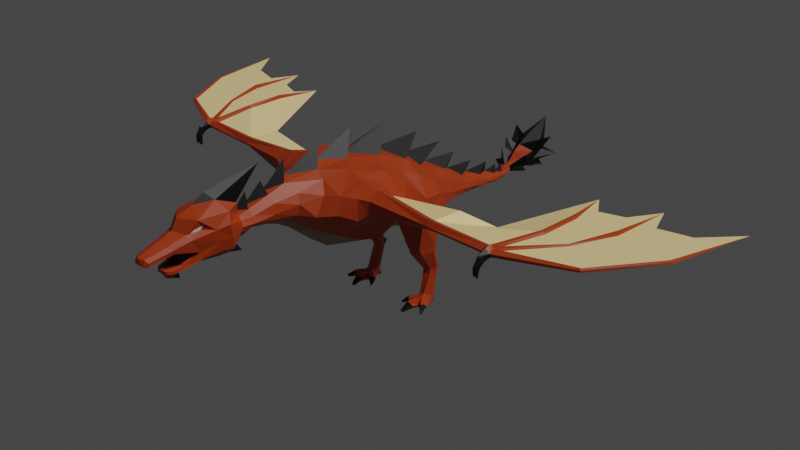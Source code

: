 # Source: Dragon-rigged-2.blend  (saved by Blender 2.80.75; exported with 4.5.12 LTS)
import bpy
from mathutils import Matrix  # noqa: F401  (used for matrix-valued properties, if any)

bpy.ops.wm.read_factory_settings(use_empty=True)
scene = bpy.context.scene
scene.name = 'Scene'

# ---- collections
col_collection = bpy.data.collections.new('Collection'); scene.collection.children.link(col_collection)

# ---- materials (node trees are filled in below, after node groups)
mat_body = bpy.data.materials.new('Body')
mat_body.use_transparent_shadow = False
mat_wing = bpy.data.materials.new('Wing')
mat_wing.use_transparent_shadow = False
mat_spike = bpy.data.materials.new('Spike')
mat_spike.use_transparent_shadow = False
mat_eye = bpy.data.materials.new('Eye')
mat_eye.use_transparent_shadow = False
mat_skin = bpy.data.materials.new('Skin')
mat_skin.use_transparent_shadow = False
mat_mouth = bpy.data.materials.new('Mouth')
mat_mouth.use_transparent_shadow = False

# ---- material node trees
mat_body.use_nodes = True; mat_body.node_tree.nodes.clear()
_N = mat_body.node_tree.nodes; _L = mat_body.node_tree.links
n0 = _N.new('ShaderNodeOutputMaterial'); n0.name = 'Material Output'; n0.location = (300, 300)
n1 = _N.new('ShaderNodeBsdfPrincipled'); n1.name = 'Principled BSDF'; n1.location = (10, 300)
n1.distribution = 'GGX'
n1.subsurface_method = 'BURLEY'
n1.inputs[0].default_value = (0.42, 0.04166, 0.002477, 1.0)
n1.inputs[3].default_value = 1.45
n1.inputs[27].default_value = (0.0, 0.0, 0.0, 1.0)
n1.inputs[28].default_value = 1.0
_L.new(n1.outputs[0], n0.inputs[0])
n0.is_active_output = True
mat_wing.use_nodes = True; mat_wing.node_tree.nodes.clear()
_N = mat_wing.node_tree.nodes; _L = mat_wing.node_tree.links
n0 = _N.new('ShaderNodeOutputMaterial'); n0.name = 'Material Output'; n0.location = (300, 300)
n1 = _N.new('ShaderNodeBsdfPrincipled'); n1.name = 'Principled BSDF'; n1.location = (10, 300)
n1.distribution = 'GGX'
n1.subsurface_method = 'BURLEY'
n1.inputs[0].default_value = (1.0, 0.7631, 0.3453, 1.0)
n1.inputs[3].default_value = 1.45
n1.inputs[27].default_value = (0.0, 0.0, 0.0, 1.0)
n1.inputs[28].default_value = 1.0
_L.new(n1.outputs[0], n0.inputs[0])
n0.is_active_output = True
mat_spike.use_nodes = True; mat_spike.node_tree.nodes.clear()
_N = mat_spike.node_tree.nodes; _L = mat_spike.node_tree.links
n0 = _N.new('ShaderNodeOutputMaterial'); n0.name = 'Material Output'; n0.location = (300, 300)
n1 = _N.new('ShaderNodeBsdfPrincipled'); n1.name = 'Principled BSDF'; n1.location = (10, 300)
n1.distribution = 'GGX'
n1.subsurface_method = 'BURLEY'
n1.inputs[0].default_value = (0.0, 0.0, 0.0, 1.0)
n1.inputs[3].default_value = 1.45
n1.inputs[27].default_value = (0.0, 0.0, 0.0, 1.0)
n1.inputs[28].default_value = 1.0
_L.new(n1.outputs[0], n0.inputs[0])
n0.is_active_output = True
mat_eye.use_nodes = True; mat_eye.node_tree.nodes.clear()
_N = mat_eye.node_tree.nodes; _L = mat_eye.node_tree.links
n0 = _N.new('ShaderNodeOutputMaterial'); n0.name = 'Material Output'; n0.location = (300, 300)
n1 = _N.new('ShaderNodeBsdfPrincipled'); n1.name = 'Principled BSDF'; n1.location = (10, 300)
n1.distribution = 'GGX'
n1.subsurface_method = 'BURLEY'
n1.inputs[3].default_value = 1.45
n1.inputs[27].default_value = (0.0, 0.0, 0.0, 1.0)
n1.inputs[28].default_value = 1.0
_L.new(n1.outputs[0], n0.inputs[0])
n0.is_active_output = True
mat_skin.use_nodes = True; mat_skin.node_tree.nodes.clear()
_N = mat_skin.node_tree.nodes; _L = mat_skin.node_tree.links
n0 = _N.new('ShaderNodeOutputMaterial'); n0.name = 'Material Output'; n0.location = (300, 300)
n1 = _N.new('ShaderNodeBsdfPrincipled'); n1.name = 'Principled BSDF'; n1.location = (10, 300)
n1.distribution = 'GGX'
n1.subsurface_method = 'BURLEY'
n1.inputs[0].default_value = (0.281, 0.1717, 0.1027, 1.0)
n1.inputs[3].default_value = 1.45
n1.inputs[27].default_value = (0.0, 0.0, 0.0, 1.0)
n1.inputs[28].default_value = 1.0
_L.new(n1.outputs[0], n0.inputs[0])
n0.is_active_output = True
mat_mouth.use_nodes = True; mat_mouth.node_tree.nodes.clear()
_N = mat_mouth.node_tree.nodes; _L = mat_mouth.node_tree.links
n0 = _N.new('ShaderNodeOutputMaterial'); n0.name = 'Material Output'; n0.location = (300, 300)
n1 = _N.new('ShaderNodeBsdfPrincipled'); n1.name = 'Principled BSDF'; n1.location = (10, 300)
n1.distribution = 'GGX'
n1.subsurface_method = 'BURLEY'
n1.inputs[0].default_value = (0.09463, 0.00737, 0.01815, 1.0)
n1.inputs[3].default_value = 1.45
n1.inputs[27].default_value = (0.0, 0.0, 0.0, 1.0)
n1.inputs[28].default_value = 1.0
_L.new(n1.outputs[0], n0.inputs[0])
n0.is_active_output = True

# ---- world
world_world = bpy.data.worlds.new('World'); scene.world = world_world
world_world.use_nodes = True; world_world.node_tree.nodes.clear()
_N = world_world.node_tree.nodes; _L = world_world.node_tree.links
n0 = _N.new('ShaderNodeOutputWorld'); n0.name = 'World Output'; n0.location = (300, 300)
n1 = _N.new('ShaderNodeBackground'); n1.name = 'Background'; n1.location = (10, 300)
n1.inputs[0].default_value = (0.05088, 0.05088, 0.05088, 1.0)
_L.new(n1.outputs[0], n0.inputs[0])
n0.is_active_output = True
world_world.color = (0.05088, 0.05088, 0.05088)
world_world.use_sun_shadow = False
world_world.sun_shadow_jitter_overblur = 0.0

# ---- cameras
cam_camera = bpy.data.cameras.new('Camera')
cam_camera.clip_end = 100.0
cam_camera.ortho_scale = 7.314

# ---- lights
light_light = bpy.data.lights.new('Light', 'SUN')
light_light.transmission_factor = 0.0
light_light.angle = 0.1993
light_light.energy = 2.0
light_light.shadow_soft_size = 0.1
light_light.shadow_cascade_max_distance = 1000.0

# ---- meshes
me_dragon = bpy.data.meshes.new('Dragon')
me_dragon.from_pydata([(0.0, -2.617, 6.129), (0.0, -4.053, 3.423), (0.0, -1.179, 5.923), (0.0, -2.555, 2.756), (0.0, 2.725, 4.651), (0.0, 1.114, 3.087), (0.0, -3.758, 6.223), (0.0, -4.964, 4.182), (0.0, -5.923, 5.78), (0.0, -6.019, 4.666), (0.0, 2.768, 2.922), (0.1744, 3.985, 3.395), (0.0, 3.861, 2.869), (0.437, -2.775, 6.124), (2.129, -3.822, 4.762), (0.6991, -1.561, 5.965), (2.125, -2.28, 5.164), (0.8014, 1.377, 3.214), (0.3722, -3.97, 6.058), (0.4816, -4.768, 4.351), (0.2519, -5.893, 5.725), (0.3114, -5.975, 4.786), (0.321, 2.865, 3.006), (0.1948, 3.956, 2.911), (0.0, -7.153, 5.557), (0.0, -7.349, 4.549), (0.4347, -7.218, 5.601), (0.3686, -7.328, 4.6), (0.0, -0.789, 3.038), (0.0, 1.977, 5.279), (0.0, 4.808, 2.788), (0.0, 4.956, 3.193), (0.1321, 4.894, 2.845), (0.1443, 4.912, 3.154), (0.0, 5.271, 2.869), (0.0, 5.35, 3.126), (0.0845, 5.279, 2.885), (0.1196, 5.294, 3.099), (0.0, 5.559, 2.94), (0.0, 5.826, 3.317), (0.09108, 5.603, 2.958), (0.1266, 5.724, 3.23), (0.0, 5.956, 2.984), (0.0, 6.149, 3.711), (0.1777, 5.983, 2.997), (0.2366, 6.424, 3.431), (0.0, 6.379, 3.001), (0.0, 6.415, 3.893), (0.2031, 6.42, 3.055), (0.3285, 6.828, 3.587), (0.0, -8.568, 6.137), (0.7377, -7.717, 5.92), (0.4791, -7.644, 4.42), (0.0, 0.1754, 5.344), (1.288, -1.399, 3.623), (0.0, 2.015, 3.037), (0.0, 2.372, 4.112), (0.5386, 2.163, 3.106), (0.0, 1.167, 4.739), (0.0, -9.299, 5.543), (0.4364, -8.946, 5.473), (0.0, -8.09, 6.426), (0.5456, -8.706, 4.812), (0.0, -10.52, 5.076), (0.423, -9.234, 4.478), (0.0, -9.204, 4.368), (0.4286, -8.665, 4.461), (0.0, -8.656, 4.347), (0.0, -9.096, 5.913), (0.4803, -8.823, 5.581), (0.2383, -6.609, 4.816), (0.0, -6.659, 4.681), (0.0, -6.016, 6.799), (0.0, -6.687, 5.517), (0.5796, -8.65, 4.588), (0.0, -8.763, 4.818), (0.0, -10.35, 4.797), (0.3349, -10.35, 4.847), (0.2044, -9.292, 4.277), (0.3261, -9.694, 5.251), (0.0, -9.801, 5.351), (0.442, -9.535, 5.019), (0.0, -9.508, 4.976), (0.0, 7.351, 2.706), (0.0, 6.839, 4.149), (0.2403, 7.104, 3.016), (0.4396, 7.118, 4.03), (1.051, -3.166, 6.028), (1.109, -1.917, 5.871), (0.7082, 1.81, 3.98), (0.7301, -4.059, 5.844), (0.5145, -5.843, 5.497), (0.4153, 2.972, 3.449), (0.2934, 3.999, 3.234), (0.6541, -7.244, 5.389), (1.334, 0.5607, 4.54), (0.2301, 4.93, 3.086), (0.2177, 5.294, 3.053), (0.2311, 5.642, 3.167), (0.8884, 7.238, 4.261), (0.9258, -7.811, 5.581), (1.286, -0.3597, 5.108), (0.5326, 2.459, 3.676), (0.8523, 1.14, 4.265), (0.5249, -8.626, 5.529), (0.2272, -10.34, 4.823), (0.3313, -10.36, 4.954), (0.5675, -8.532, 5.682), (0.4587, -9.602, 5.14), (0.0, 7.952, 4.674), (0.5049, 7.126, 3.663), (0.0, -9.199, 4.195), (0.4548, -9.236, 4.387), (0.791, -8.077, 5.072), (0.87, -7.708, 5.074), (0.5146, -8.046, 4.444), (0.0, -8.061, 4.276), (0.7242, -7.961, 4.696), (1.544, -4.052, 5.514), (1.096, -4.33, 5.48), (0.5878, -5.903, 5.153), (0.693, -7.285, 5.091), (1.504, -2.187, 5.852), (0.8971, 1.725, 3.611), (0.5093, 2.978, 3.279), (0.3316, 3.996, 3.098), (1.638, 0.4489, 4.24), (0.2624, 4.934, 2.99), (0.2431, 5.3, 2.985), (0.2615, 5.622, 3.08), (0.5462, 6.538, 3.296), (1.779, -0.3998, 4.341), (0.6483, 2.428, 3.392), (1.175, 1.095, 3.893), (0.0, 7.442, 3.588), (0.8761, 7.609, 3.448), (2.034, -3.731, 5.483), (1.186, -4.73, 4.871), (0.5184, -5.926, 4.954), (0.6054, -7.338, 4.81), (1.901, -2.668, 5.676), (0.9932, 1.513, 3.356), (0.4681, 2.92, 3.123), (0.3309, 3.981, 2.988), (0.2357, 4.915, 2.896), (0.1883, 5.287, 2.905), (0.2047, 5.609, 3.024), (0.3064, 5.991, 3.089), (0.38, 6.438, 3.162), (1.796, -0.8203, 3.984), (0.6228, 2.391, 3.214), (1.374, 0.7391, 3.41), (0.0, 7.351, 3.159), (0.4656, 7.032, 3.284), (0.7798, -7.66, 4.675), (0.3135, -7.131, 5.397), (0.3324, -7.099, 4.697), (0.0, -7.132, 4.562), (0.4338, -7.142, 5.294), (0.539, -7.129, 5.104), (0.4462, -7.169, 4.892), (0.0, -0.6181, 6.793), (0.6994, -0.3478, 5.46), (0.0, 0.7977, 5.97), (0.555, 0.4814, 4.918), (0.0, -7.004, 5.776), (0.2433, -7.147, 5.824), (0.2903, -7.897, 6.208), (0.2312, -6.672, 5.464), (0.4444, -6.617, 5.297), (0.5496, -6.574, 5.088), (0.4619, -6.597, 4.957), (0.5437, -7.274, 5.998), (0.26, 3.338, 2.964), (0.0, 3.214, 2.911), (0.3655, 3.443, 3.369), (0.4271, 3.443, 3.18), (0.3606, 3.43, 3.05), (0.0, 4.37, 2.827), (0.1873, 4.448, 2.874), (0.1773, 4.494, 3.235), (0.0, 4.441, 3.358), (0.2888, 4.499, 3.122), (0.328, 4.497, 3.027), (0.2896, 4.489, 2.937), (4.539, -3.295, 5.341), (4.543, -3.178, 5.198), (4.526, -2.878, 5.323), (4.504, -2.919, 5.415), (7.202, -3.17, 5.206), (6.908, -3.163, 5.212), (0.0, -3.382, 2.947), (1.694, -4.248, 4.941), (2.062, -3.1, 4.472), (1.217, -4.317, 4.439), (1.512, -3.182, 5.875), (1.841, -3.195, 5.811), (4.517, -3.057, 5.074), (4.472, -3.161, 5.508), (6.838, -2.93, 5.131), (7.224, -2.93, 5.11), (1.282, -3.953, 3.979), (1.56, -3.202, 3.662), (1.645, -2.431, 3.535), (1.816, -1.968, 5.514), (2.082, -1.725, 4.891), (4.766, -2.935, 5.415), (4.802, -2.878, 5.323), (4.762, -3.2, 5.203), (4.77, -3.298, 5.338), (4.804, -3.038, 5.083), (4.792, -3.154, 5.501), (0.2223, -10.42, 5.041), (0.2912, -9.275, 4.505), (0.3502, -9.513, 4.951), (0.4017, -8.725, 4.786), (0.0, -5.417, 4.452), (0.0, -5.049, 6.049), (0.2633, -5.265, 5.929), (0.3507, -9.568, 4.408), (0.0, -9.719, 4.441), (0.2195, -9.527, 4.177), (0.0, -9.166, 3.892), (0.3529, -9.549, 4.305), (0.1582, -9.701, 4.453), (0.3708, -5.232, 4.627), (0.6381, -4.994, 5.629), (0.7984, -5.086, 5.307), (0.7342, -5.152, 4.927), (0.4702, 1.148, 4.594), (0.3913, 1.838, 4.34), (0.3212, 2.488, 3.936), (1.178, -0.9652, 5.275), (1.532, -1.148, 5.209), (1.659, -1.221, 5.136), (2.34, -2.595, 5.251), (2.438, -3.575, 5.055), (2.412, -3.549, 5.459), (2.304, -3.146, 5.692), (2.332, -3.167, 4.902), (0.0, -2.253, 6.94), (0.0, -3.62, 6.789), (2.234, -2.805, 5.552), (0.0, -7.602, 4.272), (0.0, -6.84, 4.02), (0.0, -5.043, 6.622), (0.0, -5.993, 6.163), (0.4073, 7.396, 3.667), (0.0, -7.065, 5.476), (0.0, -6.592, 5.99), (0.4471, 6.065, 3.173), (0.4597, 6.065, 3.298), (0.6406, 6.541, 3.474), (0.9291, 6.485, 3.431), (0.7921, 5.937, 3.163), (0.8138, 6.55, 3.968), (0.6316, 6.108, 3.752), (0.6026, 7.155, 3.018), (6.898, -3.043, 5.448), (0.2406, 2.963, 3.703), (0.1656, 3.426, 3.564), (6.918, -2.905, 5.415), (6.845, -2.866, 5.323), (7.179, -3.05, 5.436), (6.909, -3.234, 5.341), (7.069, -2.868, 5.402), (7.207, -3.232, 5.345), (9.594, -2.027, 5.215), (9.568, -1.969, 5.323), (9.628, -2.095, 5.258), (9.576, -1.992, 5.351), (9.611, -2.043, 5.373), (9.624, -2.092, 5.327), (11.09, 0.2135, 5.253), (11.02, 0.2403, 5.323), (11.14, 0.2099, 5.284), (11.02, 0.225, 5.355), (11.07, 0.2152, 5.359), (11.11, 0.2116, 5.34), (11.74, 3.281, 5.323), (7.031, -2.875, 5.097), (7.191, -2.926, 5.379), (7.253, -2.889, 5.323), (7.102, -2.759, 5.323), (7.056, -3.142, 5.13), (7.048, -3.033, 5.528), (7.049, -3.234, 5.468), (8.363, -1.106, 5.209), (8.468, -1.116, 5.23), (8.448, -1.098, 5.364), (8.486, -1.129, 5.323), (8.349, -1.104, 5.323), (8.392, -1.087, 5.353), (8.933, 0.4764, 5.306), (9.021, 0.4791, 5.335), (9.002, 0.4835, 5.46), (9.043, 0.4599, 5.323), (8.923, 0.4844, 5.323), (8.951, 0.4889, 5.448), (9.07, 2.754, 5.323), (7.335, -1.038, 5.415), (7.252, -1.053, 5.323), (7.33, -1.044, 5.242), (7.422, -1.041, 5.394), (7.419, -1.038, 5.236), (7.482, -1.049, 5.323), (7.378, 0.4694, 5.457), (7.336, 0.4702, 5.323), (7.38, 0.4741, 5.32), (7.439, 0.4677, 5.442), (7.425, 0.4717, 5.312), (7.46, 0.466, 5.323), (7.075, 2.076, 5.323), (8.455, 1.634, 5.323), (7.598, 1.337, 5.323), (10.66, 1.979, 5.323), (9.527, 1.682, 5.323), (7.057, -3.332, 5.076), (7.068, -3.659, 4.772), (6.968, -3.661, 4.776), (6.951, -3.553, 4.816), (7.109, -3.557, 4.817), (7.033, -3.489, 4.545), (6.986, -3.504, 5.267), (7.172, -3.392, 5.123), (7.105, -3.509, 5.267), (6.93, -3.378, 5.116), (7.088, -3.664, 5.007), (6.982, -3.663, 5.01), (6.934, -3.535, 4.959), (7.142, -3.54, 4.961), (7.021, -3.47, 4.831), (7.041, -3.736, 4.751), (7.046, -3.548, 5.324), (7.034, -3.739, 5.024), (7.047, -3.462, 4.946), (5.59, -1.081, 4.872), (4.693, -1.827, 5.381), (0.0, 3.63, 4.031), (0.0, 3.364, 3.671), (0.0, 4.498, 3.734), (0.0, 5.048, 3.47), (0.0, 5.374, 3.398), (0.0, -1.565, 2.868), (1.035, -1.012, 3.281), (0.0, 0.05898, 3.09), (1.85, -0.6354, 3.536), (0.5243, 0.4313, 3.126), (0.3998, -9.08, 5.459), (0.5655, -8.711, 5.879), (0.5782, -8.991, 5.312), (0.7944, -8.226, 5.485), (0.1545, -10.46, 4.792), (0.2423, -10.46, 4.806), (0.0, -10.45, 4.79), (0.2314, -10.49, 4.84), (0.0, -10.52, 4.853), (0.1613, -10.51, 4.851), (0.2883, -9.718, 4.328), (0.2833, -9.708, 4.407), (0.0, -9.781, 4.283), (0.2096, -9.779, 4.273), (0.1993, -9.773, 4.407), (0.0, -9.817, 4.413), (0.0, -9.638, 4.057), (1.214, -0.7472, 2.397), (1.642, -0.5986, 2.388), (0.9177, 0.07896, 2.391), (1.521, 0.3807, 2.43), (1.259, -0.6523, 2.1), (1.632, -0.4803, 2.126), (1.077, 0.04484, 2.098), (1.527, 0.322, 2.115), (1.261, -0.03044, 1.311), (1.502, 0.0803, 1.329), (1.267, 0.4128, 1.427), (1.442, 0.4876, 1.43), (0.4077, -0.2033, 3.086), (1.78, 0.01695, 2.406), (0.7971, -0.4972, 2.382), (1.753, 0.002058, 2.138), (0.9585, -0.4128, 2.06), (1.605, 0.3191, 1.394), (1.128, 0.096, 1.334), (0.0, -0.365, 3.064), (1.77, 0.4116, 3.69), (1.258, -0.03009, 1.227), (1.492, 0.06669, 1.217), (1.37, 0.6416, 1.253), (1.594, 0.3175, 1.241), (1.135, 0.09151, 1.22), (1.258, -0.03228, 1.123), (1.498, 0.05605, 1.126), (1.3, 0.44, 1.108), (1.467, 0.4542, 1.109), (1.587, 0.2826, 1.089), (1.141, 0.09109, 1.109), (1.299, -0.2365, 0.4044), (1.479, -0.2295, 0.3988), (1.273, 0.159, 0.1728), (1.59, 0.1814, 0.2186), (1.644, 0.03355, 0.3284), (1.169, -0.06293, 0.3406), (1.261, -0.3222, 0.3254), (1.493, -0.3075, 0.3151), (1.231, -0.09577, -0.02239), (1.602, -0.008172, -0.02239), (1.693, -0.08728, 0.122), (1.067, -0.2129, 0.1271), (1.239, -0.4317, 0.2468), (1.506, -0.4439, 0.244), (1.264, -0.4559, -0.02436), (1.47, -0.4592, -0.02662), (1.542, -0.5079, 0.1018), (1.152, -0.5344, 0.09006), (1.329, 0.2736, 0.09258), (1.533, 0.2814, 0.1064), (1.31, 0.1335, -0.04237), (1.543, 0.1812, -0.05008), (1.405, 0.3628, -0.1286), (1.297, -0.8338, 0.2549), (1.439, -0.8523, 0.2705), (1.278, -0.8043, 0.03711), (1.423, -0.8124, 0.008861), (1.512, -0.7961, 0.151), (1.19, -0.7939, 0.176), (1.269, -1.169, 0.03769), (1.353, -1.172, 0.03455), (1.277, -1.12, -0.03293), (1.363, -1.12, -0.03253), (1.382, -1.147, 0.00464), (1.249, -1.149, 0.003882), (1.837, -0.4033, 0.1376), (1.744, -0.4229, 0.04777), (1.799, -0.5288, 0.2397), (1.714, -0.6422, 0.1086), (1.686, -0.5965, 0.02936), (1.746, -0.6108, 0.2291), (1.972, -0.7971, 0.04332), (1.925, -0.758, -0.01921), (1.969, -0.8236, 0.08019), (1.936, -0.863, 0.04043), (1.894, -0.8047, -0.02092), (1.95, -0.8522, 0.08319), (0.9152, -0.3882, 0.1231), (0.9656, -0.3339, 0.04169), (0.9689, -0.4441, 0.2319), (1.066, -0.5632, 0.1004), (1.078, -0.5314, 0.0569), (1.027, -0.5183, 0.228), (0.8047, -0.6518, 0.01406), (0.8204, -0.6529, -0.0117), (0.8191, -0.6642, 0.04819), (0.858, -0.6984, 0.01551), (0.8463, -0.6952, -0.01522), (0.8367, -0.6854, 0.05021), (1.257, 0.3751, 1.24), (1.531, 0.4798, 1.261)], [(2, 53)], [(235, 242, 188, 187), (151, 347, 17, 141), (87, 13, 18, 90), (226, 218, 20, 91), (150, 57, 22, 142), (177, 173, 23, 143), (14, 194, 201), (202, 203, 16, 193), (174, 12, 23, 173), (26, 155, 248, 24), (229, 58, 164), (216, 7, 19, 225), (345, 5, 17, 347), (15, 2, 161), (55, 10, 22, 57), (162, 163, 2), (179, 178, 30, 32), (160, 156, 70, 171), (26, 94, 158, 155), (229, 103, 89, 230), (32, 30, 34, 36), (184, 179, 32, 144), (144, 32, 36, 145), (40, 38, 42, 44), (145, 36, 40, 146), (36, 34, 38, 40), (39, 41, 45, 43), (146, 40, 44, 147), (47, 49, 86, 84), (43, 45, 49, 47), (147, 44, 48, 148), (44, 42, 46, 48), (121, 94, 100, 114), (16, 205, 204, 140), (203, 205, 16), (5, 55, 57, 17), (141, 17, 57, 150), (53, 164, 29), (349, 68, 59, 348), (107, 69, 60, 104), (74, 112, 78, 66), (66, 78, 111, 67), (167, 61, 50), (115, 66, 67, 116), (167, 166, 72), (165, 72, 166), (61, 167, 72), (82, 76, 105, 214), (50, 68, 349, 167), (215, 213, 64, 62), (77, 81, 214, 105), (348, 59, 80, 79), (350, 348, 79, 108), (109, 84, 86), (85, 153, 257), (48, 46, 83, 85), (110, 86, 99), (135, 247, 110), (62, 350, 108, 81), (113, 351, 350, 62), (81, 108, 106, 77), (51, 349, 351), (231, 102, 92, 259), (15, 88, 232), (154, 139, 121, 114), (251, 252, 255), (45, 41, 256), (37, 97, 98, 41), (33, 96, 97, 37), (180, 182, 96, 33), (259, 56, 231), (159, 158, 94, 121), (259, 92, 175, 260), (227, 226, 91, 120), (118, 87, 90, 119), (89, 102, 231, 230), (215, 75, 82, 214), (113, 62, 74, 117), (115, 117, 74, 66), (118, 119, 137, 192), (228, 227, 120, 138), (160, 159, 121, 139), (152, 134, 135, 153), (252, 130, 135, 110), (95, 126, 133, 103), (89, 123, 132, 102), (232, 233, 131, 101), (250, 251, 254), (97, 128, 129, 98), (96, 127, 128, 97), (182, 183, 127, 96), (101, 131, 126, 95), (175, 176, 125, 93), (102, 132, 124, 92), (103, 133, 123, 89), (152, 153, 85), (157, 71, 70, 156), (225, 228, 138, 21), (19, 194, 137), (130, 148, 153, 135), (346, 366, 378, 385), (123, 141, 150, 132), (122, 140, 204), (250, 147, 148, 130), (129, 146, 147, 250), (128, 145, 146, 129), (127, 144, 145, 128), (183, 184, 144, 127), (131, 149, 346, 126), (176, 177, 143, 125), (132, 150, 142, 124), (133, 151, 141, 123), (195, 196, 140, 122), (100, 51, 351), (52, 154, 117, 115), (27, 156, 160, 139), (171, 170, 159, 160), (170, 169, 158, 159), (169, 168, 155, 158), (156, 27, 25, 157), (73, 168, 20), (64, 112, 74, 62), (163, 162, 53), (161, 0, 15), (15, 162, 2), (162, 164, 53), (338, 56, 259), (51, 26, 172), (26, 24, 165, 166), (9, 21, 70, 71), (91, 20, 168, 169), (120, 91, 169, 170), (138, 120, 170, 171), (21, 138, 171, 70), (166, 167, 172), (26, 166, 172), (167, 51, 172), (52, 27, 139, 154), (124, 142, 177, 176), (154, 114, 113, 117), (51, 167, 349), (92, 124, 176, 175), (10, 174, 173, 22), (142, 22, 173, 177), (125, 143, 184, 183), (93, 125, 183, 182), (11, 93, 182, 180), (143, 23, 179, 184), (23, 12, 178, 179), (237, 236, 186, 185), (239, 235, 187, 197), (238, 237, 185, 198), (209, 264, 258, 211), (258, 261, 206, 211), (209, 208, 190, 264), (262, 207, 206, 261), (242, 238, 198, 188), (236, 239, 197, 186), (15, 0, 13), (118, 136, 196, 195), (201, 202, 193, 14), (88, 15, 13, 87), (14, 136, 192, 194), (1, 191, 202, 201), (7, 1, 201, 19), (191, 3, 203, 202), (233, 122, 204, 234), (203, 54, 205), (3, 343, 54, 203), (186, 197, 210, 208), (197, 187, 207, 210), (198, 185, 209, 211), (185, 186, 208, 209), (187, 188, 206, 207), (212, 79, 80, 63), (79, 212, 106, 108), (106, 77, 353, 355), (63, 212, 357, 356), (62, 215, 214, 81), (75, 65, 213, 215), (64, 213, 224, 219), (137, 119, 227, 228), (19, 137, 228, 225), (213, 65, 220, 224), (78, 112, 223, 221), (111, 78, 221, 222), (360, 364, 221, 361), (221, 223, 358, 361), (64, 219, 223, 112), (119, 90, 226, 227), (9, 216, 225, 21), (90, 18, 218, 226), (29, 164, 58), (229, 230, 58), (230, 4, 58), (4, 230, 56), (231, 56, 230), (187, 235, 16, 337), (205, 234, 204), (19, 201, 194), (118, 195, 87), (122, 88, 87, 195), (232, 162, 15), (88, 122, 233, 232), (131, 233, 234, 149), (149, 234, 205), (14, 193, 239, 236), (196, 136, 237, 238), (193, 16, 235, 239), (136, 14, 236, 237), (136, 118, 192), (140, 196, 238, 242), (16, 140, 242, 235), (13, 6, 18), (13, 0, 240), (240, 6, 13), (18, 217, 218), (241, 18, 6), (18, 217, 241), (25, 244, 243), (27, 244, 25), (244, 27, 52), (52, 243, 244), (20, 218, 8), (8, 218, 245), (218, 217, 245), (8, 245, 217), (20, 246, 73), (20, 8, 246), (110, 247, 109), (135, 134, 247), (109, 247, 134), (337, 16, 205), (188, 198, 211, 206), (168, 248, 155), (249, 248, 168), (168, 73, 249), (205, 54, 149), (252, 110, 99), (110, 109, 86), (49, 252, 99), (86, 49, 99), (130, 252, 253), (52, 115, 116, 243), (137, 194, 192), (251, 250, 253), (252, 251, 253), (250, 130, 253), (98, 129, 254), (251, 98, 254), (129, 250, 254), (252, 49, 255), (45, 251, 255), (49, 45, 255), (41, 98, 256), (251, 45, 256), (98, 251, 256), (153, 148, 257), (48, 85, 257), (148, 48, 257), (281, 265, 285, 263), (210, 207, 262, 199), (337, 205, 149), (200, 189, 284, 280), (283, 265, 292, 291), (280, 199, 302, 304), (282, 281, 270, 268), (286, 285, 258, 264), (189, 200, 267, 269), (269, 267, 273, 275), (271, 272, 278, 277), (200, 282, 268, 267), (266, 189, 269, 272), (263, 266, 272, 271), (281, 263, 271, 270), (274, 276, 279), (278, 275, 279), (272, 269, 275, 278), (268, 270, 276, 274), (270, 271, 277, 276), (267, 268, 274, 273), (276, 277, 279), (273, 274, 279), (277, 278, 279), (275, 273, 279), (208, 210, 199, 190), (265, 281, 289, 292), (284, 190, 199, 280), (266, 263, 285, 286), (285, 265, 261, 258), (261, 265, 303, 300), (288, 287, 293, 294), (292, 289, 295, 298), (281, 282, 290, 289), (282, 200, 288, 290), (200, 280, 287, 288), (280, 283, 291, 287), (313, 299, 297), (291, 292, 298, 297), (290, 288, 294, 296), (289, 290, 296, 295), (287, 291, 297, 293), (297, 298, 299), (294, 293, 299), (312, 314, 311), (296, 294, 299), (295, 296, 299), (293, 297, 299), (298, 295, 299), (304, 302, 308, 310), (301, 300, 306, 307), (265, 283, 305, 303), (199, 262, 301, 302), (283, 280, 304, 305), (262, 261, 300, 301), (309, 311, 312), (311, 310, 312), (302, 301, 307, 308), (305, 304, 310, 311), (303, 305, 311, 309), (300, 303, 309, 306), (306, 309, 312), (307, 306, 312), (310, 308, 312), (308, 307, 312), (313, 297, 311, 314), (315, 279, 274), (316, 296, 299), (315, 274, 296, 316), (296, 274, 268, 290), (282, 290, 268), (311, 297, 291, 305), (283, 305, 291), (330, 327, 318, 321), (319, 320, 322), (334, 328, 319, 332), (335, 330, 321, 331), (328, 329, 320, 319), (284, 189, 324, 317), (321, 318, 322), (322, 318, 332), (321, 322, 331), (264, 190, 326, 323), (286, 264, 323, 333), (189, 266, 325, 324), (323, 326, 329, 328), (317, 324, 330, 335), (333, 323, 328, 334), (324, 325, 327, 330), (329, 335, 331, 320), (190, 284, 317, 326), (326, 317, 335, 329), (325, 333, 334, 327), (266, 286, 333, 325), (327, 334, 332, 318), (322, 320, 331), (332, 319, 322), (301, 262, 207, 336), (336, 207, 187, 337), (301, 336, 307), (307, 336, 312), (162, 232, 101), (101, 95, 164, 162), (260, 339, 259), (259, 339, 338), (11, 339, 260), (229, 164, 95, 103), (339, 11, 340), (180, 11, 181), (181, 340, 11), (175, 93, 11, 260), (33, 181, 341), (33, 341, 31), (180, 33, 181), (31, 37, 33), (342, 37, 31), (37, 342, 35), (35, 39, 41, 37), (83, 152, 85), (343, 28, 344, 54), (149, 54, 344, 346), (347, 151, 368, 367), (369, 381, 383, 373), (60, 69, 349, 348), (104, 60, 348, 350), (69, 107, 351, 349), (107, 104, 350, 351), (352, 354, 356, 357), (352, 357, 355, 353), (105, 76, 354, 352), (212, 106, 355, 357), (77, 105, 352, 353), (358, 359, 362, 361), (361, 362, 363, 360), (224, 220, 363, 362), (219, 224, 362, 359), (223, 219, 359, 358), (222, 221, 364), (114, 100, 351, 113), (379, 367, 371, 381), (368, 378, 380, 372), (346, 344, 365, 366), (371, 372, 376, 375), (367, 368, 372, 371), (370, 380, 378, 366), (366, 365, 369, 370), (394, 457, 389, 395), (380, 370, 374, 382), (370, 369, 373, 374), (381, 371, 375, 383), (372, 380, 382, 376), (382, 374, 387, 389), (365, 379, 381, 369), (365, 344, 377, 379), (347, 367, 379, 377), (345, 347, 377, 384), (28, 384, 377, 344), (151, 385, 378, 368), (126, 346, 385), (151, 133, 385), (133, 126, 385), (389, 387, 392, 395), (388, 394, 393), (374, 373, 386, 387), (373, 383, 390, 386), (376, 382, 389, 457), (375, 376, 388), (391, 396, 402, 397), (392, 391, 397, 398), (393, 396, 390, 456), (387, 386, 391, 392), (386, 390, 396, 391), (375, 456, 390, 383), (400, 401, 407, 406), (401, 398, 404, 407), (396, 393, 399, 402), (393, 394, 400, 399), (395, 392, 398, 401), (394, 395, 401, 400), (403, 408, 444, 446), (405, 411, 448, 445), (398, 397, 403, 404), (397, 402, 408, 403), (402, 399, 405, 408), (406, 405, 417, 418), (412, 413, 424, 423), (413, 410, 421, 424), (405, 406, 412, 411), (413, 412, 436, 435), (410, 413, 435, 437), (404, 403, 409, 410), (417, 415, 419), (400, 406, 418, 416), (399, 400, 416, 415), (405, 399, 415, 417), (418, 417, 419), (416, 418, 419), (415, 416, 419), (423, 424, 430, 429), (424, 421, 427, 430), (410, 409, 420, 421), (409, 414, 425, 420), (414, 411, 422, 425), (411, 412, 423, 422), (430, 431, 428, 429), (427, 426, 431, 430), (421, 420, 426, 427), (420, 425, 431, 426), (425, 422, 428, 431), (422, 423, 429, 428), (435, 436, 442, 441), (436, 433, 439, 442), (412, 406, 433, 436), (407, 404, 434, 432), (406, 407, 432, 433), (404, 410, 437, 434), (438, 440, 443, 441), (439, 438, 441, 442), (433, 432, 438, 439), (434, 437, 443, 440), (437, 435, 441, 443), (432, 434, 440, 438), (449, 446, 452, 455), (444, 445, 451, 450), (408, 405, 445, 444), (409, 403, 446, 449), (414, 409, 449, 447), (411, 414, 447, 448), (450, 451, 454, 453), (452, 450, 453, 455), (448, 447, 453, 454), (446, 444, 450, 452), (445, 448, 454, 451), (447, 449, 455, 453), (457, 388, 376), (457, 394, 388), (456, 375, 388), (456, 388, 393), (26, 51, 100, 94)])
me_dragon.polygons.foreach_set('material_index', [0, 0, 0, 0, 0, 0, 0, 0, 4, 0, 0, 4, 4, 2, 4, 2, 4, 0, 0, 0, 4, 0, 0, 4, 0, 4, 0, 0, 2, 0, 0, 4, 0, 0, 0, 4, 0, 2, 0, 3, 0, 0, 2, 0, 2, 2, 2, 5, 0, 0, 0, 0, 0, 2, 2, 2, 2, 2, 0, 0, 0, 0, 0, 0, 0, 2, 2, 0, 0, 0, 0, 0, 0, 0, 0, 0, 5, 0, 0, 0, 0, 0, 2, 2, 0, 0, 0, 2, 0, 0, 0, 0, 0, 0, 0, 2, 4, 0, 0, 2, 0, 0, 0, 0, 0, 0, 0, 0, 0, 0, 0, 0, 0, 0, 0, 0, 0, 0, 0, 4, 0, 0, 2, 2, 0, 0, 2, 0, 0, 4, 0, 0, 0, 0, 0, 0, 0, 0, 0, 0, 0, 0, 4, 0, 0, 0, 0, 0, 4, 0, 0, 0, 0, 0, 0, 0, 0, 0, 0, 0, 0, 0, 0, 4, 4, 4, 0, 0, 4, 0, 0, 0, 0, 0, 0, 0, 0, 0, 0, 5, 0, 0, 0, 5, 0, 2, 0, 0, 0, 0, 4, 0, 2, 0, 2, 2, 0, 1, 0, 0, 0, 0, 0, 0, 0, 0, 0, 0, 0, 0, 0, 0, 0, 0, 2, 2, 0, 2, 2, 0, 2, 2, 2, 0, 2, 2, 0, 2, 2, 2, 2, 2, 1, 0, 0, 2, 2, 0, 2, 2, 2, 2, 2, 0, 0, 2, 2, 2, 2, 2, 0, 2, 2, 2, 2, 2, 2, 2, 2, 2, 0, 0, 1, 0, 0, 0, 0, 0, 0, 0, 0, 0, 0, 0, 0, 0, 0, 0, 0, 0, 0, 0, 0, 0, 0, 0, 0, 0, 0, 0, 0, 0, 0, 0, 0, 0, 0, 1, 0, 0, 0, 0, 0, 0, 1, 0, 0, 0, 0, 0, 0, 0, 0, 0, 0, 0, 0, 0, 0, 0, 0, 0, 0, 0, 0, 1, 1, 1, 1, 1, 1, 1, 1, 2, 2, 2, 2, 2, 2, 2, 2, 2, 2, 2, 2, 2, 2, 2, 2, 2, 2, 2, 2, 2, 2, 2, 2, 1, 1, 1, 1, 0, 0, 0, 2, 0, 0, 2, 0, 2, 0, 2, 2, 0, 0, 2, 2, 0, 2, 4, 0, 0, 0, 0, 0, 0, 0, 0, 0, 0, 0, 0, 0, 0, 0, 0, 0, 2, 0, 4, 0, 0, 0, 0, 0, 0, 0, 0, 0, 0, 0, 0, 0, 0, 4, 4, 4, 0, 0, 0, 0, 0, 2, 0, 0, 0, 2, 0, 0, 0, 0, 0, 0, 0, 0, 0, 0, 0, 0, 0, 0, 0, 0, 0, 0, 0, 0, 0, 0, 0, 0, 2, 0, 0, 0, 2, 2, 2, 2, 2, 0, 0, 0, 0, 2, 2, 2, 2, 2, 2, 2, 2, 0, 0, 0, 0, 2, 2, 2, 2, 2, 2, 2, 2, 0, 0, 0, 0, 2, 2, 2, 2, 2, 2, 2, 2, 2, 2, 0])
_uv = me_dragon.uv_layers.new(name='UVMap')
_uv.uv.foreach_set('vector', [1.0, 1.0, 0.7974, 1.0, 0.7974, 1.0, 1.0, 1.0, 0.7974, 1.0, 1.0, 1.0, 1.0, 1.0, 0.7974, 1.0, 0.2753, 0.0, 0.0, 0.0, 0.0, 0.0, 0.2753, 0.0, 0.2753, 0.0, 0.0, 0.0, 0.0, 0.0, 0.2753, 0.0, 0.7974, 1.0, 1.0, 1.0, 1.0, 1.0, 0.7974, 1.0, 0.7974, 1.0, 1.0, 1.0, 1.0, 1.0, 0.7974, 1.0, 1.0, 0.0, 1.0, 0.0, 1.0, 0.0, 1.0, 0.476, 1.0, 1.0, 1.0, 1.0, 1.0, 0.476, 1.0, 1.0, 1.0, 1.0, 1.0, 1.0, 1.0, 1.0, 0.0, 0.0, 0.0, 0.0, 0.0, 0.0, 0.0, 0.0, 0.0, 1.0, 0.0, 0.0, 0.0, 1.0, 1.0, 0.0, 1.0, 0.0, 1.0, 0.0, 1.0, 0.0, 1.0, 1.0, 1.0, 1.0, 1.0, 1.0, 1.0, 1.0, 0.0, 1.0, 0.0, 0.0, 0.0, 1.0, 1.0, 1.0, 1.0, 1.0, 1.0, 1.0, 1.0, 1.0, 0.0, 0.0, 0.0, 0.0, 0.0, 0.0, 1.0, 1.0, 1.0, 1.0, 1.0, 1.0, 1.0, 1.0, 0.7974, 0.0, 0.0, 0.0, 1.0, 0.0, 0.7974, 0.0, 0.0, 0.0, 0.2753, 0.0, 0.2753, 0.0, 0.0, 0.0, 0.0, 1.0, 0.2753, 1.0, 0.2753, 1.0, 0.0, 0.0, 1.0, 1.0, 1.0, 1.0, 1.0, 1.0, 1.0, 1.0, 0.7974, 1.0, 1.0, 1.0, 1.0, 1.0, 0.7974, 1.0, 0.7974, 1.0, 1.0, 1.0, 1.0, 1.0, 0.7974, 1.0, 1.0, 1.0, 1.0, 1.0, 1.0, 1.0, 1.0, 1.0, 0.7974, 1.0, 1.0, 1.0, 1.0, 1.0, 0.7974, 1.0, 1.0, 1.0, 1.0, 1.0, 1.0, 1.0, 1.0, 1.0, 0.0, 1.0, 0.0, 1.0, 0.0, 1.0, 0.0, 1.0, 0.7974, 1.0, 1.0, 1.0, 1.0, 1.0, 0.7974, 1.0, 0.0, 1.0, 0.0, 1.0, 0.0, 1.0, 0.0, 1.0, 0.0, 1.0, 0.0, 1.0, 0.0, 1.0, 0.0, 1.0, 0.7974, 1.0, 1.0, 1.0, 1.0, 1.0, 0.7974, 1.0, 1.0, 1.0, 1.0, 1.0, 1.0, 1.0, 1.0, 1.0, 0.4787, 0.0, 0.2753, 0.0, 0.2753, 0.0, 0.6376, 0.0, 0.0, 0.0, 0.0, 0.0, 0.0, 0.0, 0.0, 0.0, 1.0, 1.0, 1.0, 1.0, 1.0, 1.0, 1.0, 1.0, 1.0, 1.0, 1.0, 1.0, 1.0, 1.0, 0.7974, 1.0, 1.0, 1.0, 1.0, 1.0, 0.7974, 1.0, 0.0, 0.0, 0.0, 0.0, 0.0, 0.0, 0.0, 0.0, 0.0, 0.0, 0.0, 0.0, 0.0, 0.0, 0.2109, 0.0, 0.06181, 0.0, 0.08721, 0.0, 0.1867, 0.0, 0.0, 0.0, 1.0, 0.0, 1.0, 0.0, 1.0, 0.0, 1.0, 0.0, 1.0, 0.0, 1.0, 0.0, 1.0, 0.0, 0.0, 0.0, 0.0, 0.0, 0.0, 0.0, 1.0, 0.0, 1.0, 0.0, 1.0, 0.0, 0.0, 0.0, 0.0, 0.0, 0.0, 0.0, 0.0, 0.0, 0.0, 0.0, 0.0, 0.0, 0.0, 0.0, 0.0, 0.0, 0.0, 0.0, 0.0, 0.0, 0.0, 0.0, 0.0, 0.0, 0.0, 0.0, 0.0, 0.0, 0.0, 0.0, 0.0, 0.0, 0.0, 0.0, 0.0, 0.0, 0.0, 0.0, 0.0, 0.0, 0.0, 0.0, 0.0, 0.0, 1.0, 0.0, 1.0, 0.0, 0.0, 0.0, 0.0, 0.0, 0.0, 0.0, 0.0, 0.0, 0.0, 0.0, 0.0, 0.0, 0.2753, 0.0, 0.0, 0.0, 0.0, 0.0, 0.2753, 0.0, 0.0, 0.0, 0.0, 1.0, 0.0, 1.0, 1.0, 1.0, 0.7974, 1.0, 1.0, 1.0, 1.0, 1.0, 1.0, 1.0, 1.0, 1.0, 1.0, 1.0, 0.2753, 1.0, 0.0, 1.0, 0.2753, 1.0, 0.4787, 1.0, 0.0, 0.0, 0.2753, 1.0, 1.0, 0.0, 0.2753, 0.0, 0.2753, 0.0, 1.0, 0.0, 0.0, 0.0, 0.2753, 0.0, 0.2753, 0.0, 0.0, 0.0, 1.0, 0.0, 0.2753, 0.0, 0.2753, 0.0, 1.0, 0.0, 0.0, 0.0, 0.0, 0.0, 0.0, 0.0, 0.0, 0.0, 0.2753, 1.0, 0.2753, 1.0, 0.0, 0.0, 0.0, 1.0, 0.2753, 1.0, 0.2753, 1.0, 0.8188, 0.0, 0.7974, 0.0, 0.4787, 0.0, 0.6376, 0.0, 0.2753, 1.0, 0.2753, 1.0, 0.2753, 1.0, 0.0, 1.0, 0.0, 1.0, 0.0, 1.0, 0.0, 1.0, 0.2753, 1.0, 0.2753, 1.0, 0.0, 1.0, 0.0, 1.0, 0.2753, 1.0, 0.2753, 1.0, 0.0, 1.0, 0.0, 1.0, 0.2753, 1.0, 0.2753, 1.0, 0.0, 1.0, 0.0, 0.0, 0.0, 0.0, 0.0, 0.0, 0.4787, 0.0, 0.2753, 0.0, 0.2753, 0.0, 0.4787, 0.0, 0.0, 0.0, 0.2753, 1.0, 0.2753, 1.0, 0.0, 0.0, 0.4787, 0.0, 0.2753, 0.0, 0.2753, 0.0, 0.4787, 0.0, 0.4787, 0.0, 0.2753, 0.0, 0.2753, 0.0, 0.4787, 0.0, 0.2753, 1.0, 0.2753, 1.0, 0.0, 0.0, 0.0, 0.0, 0.0, 0.0, 0.0, 0.0, 0.0, 0.0, 0.0, 0.0, 0.0, 0.0, 0.0, 0.0, 0.0, 0.0, 0.0, 0.0, 1.0, 0.0, 0.0, 0.0, 0.0, 0.0, 1.0, 0.0, 0.4787, 0.0, 0.4787, 0.0, 0.7974, 0.0, 0.7974, 0.0, 0.7974, 0.0, 0.4787, 0.0, 0.4787, 0.0, 0.7974, 0.0, 0.7974, 0.0, 0.4787, 0.0, 0.4787, 0.0, 0.7974, 0.0, 0.7974, 1.0, 0.4787, 1.0, 0.4787, 1.0, 0.7974, 1.0, 0.2753, 1.0, 0.4787, 1.0, 0.4787, 1.0, 0.2753, 1.0, 0.2753, 1.0, 0.4787, 1.0, 0.4787, 1.0, 0.2753, 1.0, 0.2753, 1.0, 0.4787, 1.0, 0.4787, 1.0, 0.2753, 1.0, 0.2753, 1.0, 0.4787, 1.0, 0.4787, 1.0, 0.2753, 1.0, 0.4787, 1.0, 0.2753, 1.0, 0.4787, 1.0, 0.2753, 1.0, 0.4787, 1.0, 0.4787, 1.0, 0.2753, 1.0, 0.2753, 1.0, 0.4787, 1.0, 0.4787, 1.0, 0.2753, 1.0, 0.2753, 1.0, 0.4787, 1.0, 0.4787, 1.0, 0.2753, 1.0, 0.2753, 1.0, 0.4787, 1.0, 0.4787, 1.0, 0.2753, 1.0, 0.2753, 1.0, 0.4787, 1.0, 0.4787, 1.0, 0.2753, 1.0, 0.2753, 1.0, 0.4787, 1.0, 0.4787, 1.0, 0.2753, 1.0, 0.2753, 1.0, 0.4787, 1.0, 0.4787, 1.0, 0.2753, 1.0, 0.7974, 1.0, 0.7974, 1.0, 1.0, 1.0, 0.0, 0.0, 1.0, 0.0, 1.0, 0.0, 0.0, 0.0, 1.0, 0.0, 0.7974, 0.0, 0.7974, 0.0, 1.0, 0.0, 1.0, 0.0, 1.0, 0.0, 0.7974, 0.0, 0.4787, 1.0, 0.7974, 1.0, 0.7974, 1.0, 0.4787, 1.0, 0.7974, 1.0, 0.7974, 1.0, 0.0, 0.0, 0.0, 0.0, 0.4787, 1.0, 0.7974, 1.0, 0.7974, 1.0, 0.4787, 1.0, 0.4787, 1.0, 0.7974, 1.0, 0.7974, 1.0, 0.4787, 1.0, 0.7974, 1.0, 0.7974, 1.0, 0.4787, 1.0, 0.4787, 1.0, 0.7974, 1.0, 0.7974, 1.0, 0.4787, 1.0, 0.4787, 1.0, 0.7974, 1.0, 0.7974, 1.0, 0.4787, 1.0, 0.4787, 1.0, 0.7974, 1.0, 0.7974, 1.0, 0.4787, 1.0, 0.4787, 1.0, 0.7974, 1.0, 0.7974, 1.0, 0.4787, 1.0, 0.4787, 1.0, 0.7974, 1.0, 0.7974, 1.0, 0.4787, 1.0, 0.4787, 1.0, 0.7974, 1.0, 0.7974, 1.0, 0.4787, 1.0, 0.4787, 1.0, 0.7974, 1.0, 0.7974, 1.0, 0.4787, 1.0, 0.4787, 1.0, 0.7974, 1.0, 0.7974, 1.0, 0.4787, 1.0, 0.4787, 0.476, 0.7974, 0.476, 0.7974, 1.0, 0.4787, 1.0, 0.2753, 0.0, 0.0, 0.0, 0.0, 0.0, 1.0, 0.0, 0.8188, 0.0, 0.0, 0.0, 1.0, 0.0, 0.0, 0.0, 0.0, 0.0, 0.7974, 0.0, 0.7974, 0.0, 0.7974, 0.0, 0.4787, 0.0, 0.4787, 0.0, 0.7974, 0.0, 0.4787, 0.0, 0.2753, 0.0, 0.2753, 0.0, 0.4787, 0.0, 0.2753, 0.0, 0.0, 0.0, 0.0, 0.0, 0.2753, 0.0, 0.0, 0.0, 0.0, 0.0, 0.0, 0.0, 0.0, 0.0, 0.0, 0.0, 0.0, 0.0, 0.0, 0.0, 0.0, 0.0, 1.0, 0.0, 0.0, 0.0, 0.0, 0.0, 0.0, 0.0, 0.0, 0.0, 0.0, 0.0, 0.0, 1.0, 0.0, 0.0, 0.0, 1.0, 0.0, 1.0, 0.0, 0.0, 0.0, 0.0, 0.0, 0.0, 0.0, 0.0, 0.0, 0.0, 0.0, 0.0, 0.0, 0.0, 0.0, 0.0, 0.0, 0.0, 0.0, 0.0, 0.0, 0.0, 0.0, 0.0, 0.0, 0.0, 0.0, 0.0, 0.0, 0.0, 1.0, 0.0, 1.0, 0.0, 1.0, 0.0, 1.0, 0.0, 0.2753, 0.0, 0.0, 0.0, 0.0, 0.0, 0.2753, 0.0, 0.4787, 0.0, 0.2753, 0.0, 0.2753, 0.0, 0.4787, 0.0, 0.7974, 0.0, 0.4787, 0.0, 0.4787, 0.0, 0.7974, 0.0, 1.0, 0.0, 0.7974, 0.0, 0.7974, 0.0, 1.0, 0.0, 0.0, 0.0, 0.0, 0.0, 0.0, 0.0, 0.0, 0.0, 0.0, 0.0, 0.0, 0.0, 0.0, 0.0, 0.0, 0.0, 0.0, 0.0, 1.0, 0.0, 1.0, 0.0, 0.7974, 0.0, 0.8188, 0.0, 0.4787, 1.0, 0.7974, 1.0, 0.7974, 1.0, 0.4787, 1.0, 0.8188, 0.0, 0.6376, 0.0, 0.0, 0.0, 0.0, 0.0, 0.0, 0.0, 0.0, 0.0, 0.0, 0.0, 0.2753, 1.0, 0.4787, 1.0, 0.4787, 1.0, 0.2753, 1.0, 1.0, 1.0, 1.0, 1.0, 1.0, 1.0, 1.0, 1.0, 0.7974, 1.0, 1.0, 1.0, 1.0, 1.0, 0.7974, 1.0, 0.4787, 1.0, 0.7974, 1.0, 0.7974, 1.0, 0.4787, 1.0, 0.2753, 1.0, 0.4787, 1.0, 0.4787, 1.0, 0.2753, 1.0, 0.0, 0.0, 0.2753, 1.0, 0.2753, 1.0, 0.0, 0.0, 0.7974, 1.0, 1.0, 1.0, 1.0, 1.0, 0.7974, 1.0, 1.0, 1.0, 1.0, 1.0, 1.0, 1.0, 1.0, 1.0, 0.7974, 0.0, 1.0, 0.0, 1.0, 0.0, 0.7974, 0.0, 1.0, 0.476, 1.0, 1.0, 1.0, 1.0, 1.0, 0.476, 0.7974, 0.476, 0.7974, 0.0, 0.7974, 0.0, 0.7974, 0.476, 0.7974, 0.0, 0.0, 0.0, 0.0, 0.0, 0.7974, 0.476, 0.0, 0.0, 0.7974, 1.0, 0.7974, 1.0, 0.7974, 0.476, 0.7974, 0.0, 1.0, 0.0, 1.0, 0.0, 0.0, 0.0, 1.0, 1.0, 1.0, 1.0, 0.7974, 1.0, 0.7974, 1.0, 0.7974, 1.0, 0.7974, 0.476, 0.7974, 0.476, 0.7974, 1.0, 1.0, 0.0, 1.0, 0.476, 1.0, 0.476, 1.0, 0.0, 0.0, 1.0, 0.0, 0.0, 0.0, 0.0, 0.4787, 0.0, 0.7974, 0.0, 0.7974, 0.476, 0.4787, 0.476, 1.0, 0.0, 1.0, 0.476, 1.0, 0.476, 1.0, 0.0, 0.2753, 1.0, 0.0, 1.0, 0.0, 0.0, 0.2753, 0.0, 1.0, 0.0, 0.7974, 0.0, 0.7974, 0.0, 1.0, 0.0, 1.0, 0.0, 1.0, 0.476, 1.0, 0.476, 1.0, 0.0, 1.0, 0.0, 1.0, 0.0, 1.0, 0.0, 1.0, 0.0, 1.0, 0.476, 1.0, 1.0, 1.0, 1.0, 1.0, 0.476, 0.4787, 1.0, 0.4787, 1.0, 0.7974, 1.0, 0.7974, 1.0, 1.0, 1.0, 1.0, 1.0, 1.0, 1.0, 1.0, 1.0, 1.0, 1.0, 1.0, 1.0, 1.0, 1.0, 1.0, 0.0, 1.0, 0.476, 1.0, 0.476, 1.0, 0.0, 1.0, 0.476, 1.0, 1.0, 1.0, 1.0, 1.0, 0.476, 0.7974, 0.476, 0.7974, 0.0, 0.7974, 0.0, 0.7974, 0.476, 0.7974, 0.0, 1.0, 0.0, 1.0, 0.0, 0.7974, 0.0, 1.0, 1.0, 0.7974, 1.0, 0.7974, 1.0, 1.0, 1.0, 0.0, 0.0, 0.0, 0.0, 0.0, 0.0, 0.0, 0.0, 0.0, 0.0, 0.0, 0.0, 0.2753, 0.0, 0.2753, 0.0, 0.2753, 0.0, 1.0, 0.0, 1.0, 0.0, 0.2753, 0.0, 0.0, 0.0, 0.0, 0.0, 0.0, 0.0, 0.0, 0.0, 0.0, 0.0, 0.0, 0.0, 0.0, 0.0, 0.0, 0.0, 0.0, 0.0, 0.0, 0.0, 0.0, 0.0, 0.0, 0.0, 0.0, 0.0, 0.0, 0.0, 0.0, 0.0, 0.0, 0.0, 0.7974, 0.0, 0.4787, 0.0, 0.4787, 0.0, 0.7974, 0.0, 1.0, 0.0, 0.7974, 0.0, 0.7974, 0.0, 1.0, 0.0, 0.0, 0.0, 0.0, 0.0, 0.0, 0.0, 0.0, 0.0, 1.0, 0.0, 1.0, 0.0, 1.0, 0.0, 1.0, 0.0, 1.0, 0.0, 1.0, 0.0, 1.0, 0.0, 1.0, 0.0, 1.0, 0.0, 0.0, 0.0, 1.0, 0.0, 1.0, 0.0, 1.0, 0.0, 1.0, 0.0, 1.0, 0.0, 1.0, 0.0, 0.0, 0.0, 0.0, 0.0, 1.0, 0.0, 1.0, 0.0, 0.4787, 0.0, 0.2753, 0.0, 0.2753, 0.0, 0.4787, 0.0, 1.0, 0.0, 1.0, 0.0, 1.0, 0.0, 1.0, 0.0, 0.2753, 0.0, 0.0, 0.0, 0.0, 0.0, 0.2753, 0.0, 0.0, 0.0, 0.0, 0.0, 0.0, 0.0, 0.0, 1.0, 0.0, 0.0, 0.0, 0.0, 0.0, 0.0, 0.0, 0.0, 0.0, 0.0, 0.0, 0.0, 0.0, 0.0, 0.0, 0.0, 0.0, 0.0, 0.0, 0.0, 0.0, 0.0, 0.0, 0.0, 0.0, 0.0, 0.0, 0.0, 0.0, 0.0, 0.0, 0.0, 0.7974, 1.0, 0.7974, 1.0, 1.0, 0.0, 1.0, 0.0, 1.0, 0.0, 0.4787, 0.0, 0.4787, 0.476, 0.2753, 0.0, 0.4787, 1.0, 0.2753, 1.0, 0.2753, 0.0, 0.4787, 0.476, 0.2753, 1.0, 0.0, 0.0, 0.0, 1.0, 0.2753, 1.0, 0.4787, 1.0, 0.4787, 1.0, 0.2753, 1.0, 0.4787, 1.0, 0.4787, 1.0, 0.7974, 1.0, 0.7974, 1.0, 0.7974, 1.0, 0.7974, 1.0, 0.0, 0.0, 1.0, 0.0, 1.0, 0.476, 1.0, 0.476, 1.0, 0.0, 0.7974, 0.476, 0.7974, 0.0, 0.7974, 0.0, 0.7974, 0.476, 1.0, 0.476, 1.0, 1.0, 1.0, 1.0, 1.0, 0.476, 0.7974, 0.0, 1.0, 0.0, 1.0, 0.0, 0.7974, 0.0, 0.7974, 0.0, 0.4787, 0.0, 0.7974, 0.0, 0.7974, 1.0, 0.7974, 0.476, 0.7974, 0.476, 0.7974, 1.0, 1.0, 1.0, 0.7974, 1.0, 0.7974, 1.0, 1.0, 1.0, 0.0, 0.0, 0.0, 0.0, 0.0, 0.0, 0.0, 0.0, 0.0, 0.0, 0.0, 0.0, 0.0, 0.0, 0.0, 0.0, 0.0, 0.0, 0.0, 0.0, 0.0, 0.0, 0.0, 0.0, 0.0, 0.0, 0.0, 0.0, 0.0, 0.0, 0.0, 0.0, 0.0, 0.0, 0.0, 0.0, 0.0, 0.0, 0.0, 0.0, 0.0, 0.0, 1.0, 0.0, 0.0, 0.0, 1.0, 0.0, 0.0, 0.0, 1.0, 0.0, 1.0, 0.0, 1.0, 0.0, 0.0, 0.0, 0.0, 0.0, 0.0, 0.0, 0.0, 0.0, 0.0, 0.0, 0.0, 0.0, 0.0, 0.0, 0.0, 0.0, 0.0, 0.0, 0.0, 0.0, 0.0, 0.0, 0.0, 0.0, 0.0, 0.0, 0.0, 0.0, 0.0, 0.0, 0.0, 0.0, 0.0, 0.0, 0.0, 0.0, 0.0, 0.0, 0.0, 0.0, 0.2753, 1.0, 0.0, 0.0, 0.2753, 1.0, 0.4787, 1.0, 0.4787, 1.0, 0.0, 0.0, 0.2753, 1.0, 0.0, 0.0, 0.4787, 1.0, 0.0, 0.0, 0.0, 0.0, 0.0, 0.0, 0.7974, 1.0, 0.7974, 0.476, 0.7974, 0.476, 0.7974, 1.0, 0.0, 0.0, 0.0, 0.0, 0.0, 0.0, 0.0, 0.0, 0.0, 0.0, 0.0, 0.0, 0.0, 0.0, 0.0, 0.0, 0.0, 0.0, 0.0, 0.0, 1.0, 1.0, 0.7974, 1.0, 0.2753, 1.0, 0.2753, 1.0, 0.2753, 1.0, 0.2753, 1.0, 0.2753, 1.0, 0.0, 1.0, 0.0, 1.0, 0.2753, 1.0, 0.0, 1.0, 0.0, 1.0, 0.0, 1.0, 0.0, 1.0, 0.4787, 1.0, 0.2753, 1.0, 0.4787, 1.0, 1.0, 0.0, 1.0, 0.0, 0.0, 0.0, 0.0, 0.0, 0.7974, 0.0, 1.0, 0.0, 0.7974, 0.0, 0.2753, 1.0, 0.4787, 1.0, 0.2753, 1.0, 0.2753, 1.0, 0.2753, 1.0, 0.2753, 1.0, 0.4787, 1.0, 0.4787, 1.0, 0.4787, 1.0, 0.2753, 1.0, 0.4787, 1.0, 0.2753, 1.0, 0.2753, 1.0, 0.2753, 1.0, 0.2753, 1.0, 0.4787, 1.0, 0.4787, 1.0, 0.4787, 1.0, 0.2753, 1.0, 0.0, 1.0, 0.2753, 1.0, 0.0, 1.0, 0.2753, 1.0, 0.0, 1.0, 0.0, 1.0, 0.0, 1.0, 0.0, 1.0, 0.0, 1.0, 0.2753, 1.0, 0.0, 1.0, 0.2753, 1.0, 0.0, 1.0, 0.2753, 1.0, 0.2753, 1.0, 0.2753, 1.0, 0.2753, 1.0, 0.7974, 1.0, 0.7974, 1.0, 0.7974, 1.0, 1.0, 1.0, 1.0, 1.0, 1.0, 1.0, 0.7974, 1.0, 1.0, 1.0, 0.7974, 1.0, 0.7974, 1.0, 0.7974, 1.0, 0.4008, 0.2393, 0.7974, 0.476, 1.0, 0.476, 1.0, 1.0, 1.0, 1.0, 1.0, 0.476, 0.0, 0.0, 0.0, 0.0, 0.7974, 1.0, 0.7974, 0.476, 0.7974, 0.0, 0.8982, 0.0, 0.8924, 0.476, 0.8987, 1.0, 0.7974, 1.0, 0.7974, 1.0, 0.8987, 1.0, 0.8924, 0.476, 1.0, 0.476, 1.0, 0.476, 0.8924, 0.476, 0.7974, 1.0, 0.7974, 1.0, 0.7974, 1.0, 0.7974, 1.0, 0.0, 0.0, 0.4008, 0.2393, 0.0, 0.0, 0.0, 0.0, 0.7974, 0.0, 0.7974, 0.476, 0.7974, 0.476, 0.7974, 0.0, 0.7974, 0.0, 0.7974, 0.476, 0.7974, 0.476, 0.7974, 0.0, 0.7974, 0.476, 0.0, 0.0, 0.0, 0.0, 0.7974, 0.476, 0.7974, 0.476, 0.7974, 1.0, 0.7974, 1.0, 0.7974, 0.476, 0.0, 0.0, 0.7974, 0.0, 0.7974, 0.0, 0.0, 0.0, 0.7974, 0.476, 0.0, 0.0, 0.0, 0.0, 0.7974, 0.476, 0.7974, 1.0, 0.7974, 0.476, 0.7974, 0.476, 0.7974, 1.0, 0.7974, 1.0, 0.7974, 1.0, 0.7974, 1.0, 0.0, 0.0, 0.7974, 0.0, 0.0, 0.0, 0.0, 0.0, 0.7974, 0.0, 0.7974, 0.0, 0.0, 0.0, 0.7974, 1.0, 0.7974, 1.0, 0.7974, 1.0, 0.7974, 1.0, 0.7974, 1.0, 0.7974, 0.476, 0.7974, 0.476, 0.7974, 1.0, 0.7974, 0.476, 0.7974, 1.0, 0.7974, 1.0, 0.7974, 0.476, 0.7974, 1.0, 0.7974, 0.476, 0.7974, 1.0, 0.7974, 0.476, 0.7974, 1.0, 0.7974, 0.476, 0.7974, 0.476, 0.0, 0.0, 0.7974, 0.476, 0.7974, 0.0, 0.7974, 0.476, 0.7974, 0.0, 1.0, 0.0, 1.0, 0.476, 1.0, 0.476, 1.0, 0.0, 0.7974, 1.0, 0.7974, 1.0, 0.7974, 1.0, 0.7974, 1.0, 0.8982, 0.0, 1.0, 0.0, 1.0, 0.476, 0.8924, 0.476, 0.0, 0.0, 0.7974, 0.476, 0.4008, 0.2393, 0.0, 0.0, 0.4008, 0.2393, 0.7974, 1.0, 0.7974, 1.0, 0.0, 0.0, 0.7974, 1.0, 0.7974, 1.0, 0.7974, 1.0, 0.7974, 1.0, 0.7974, 0.476, 0.8924, 0.476, 0.8924, 0.476, 0.7974, 0.476, 0.7974, 1.0, 0.7974, 1.0, 0.7974, 1.0, 0.7974, 1.0, 0.7974, 1.0, 0.7974, 1.0, 0.7974, 1.0, 0.7974, 1.0, 0.7974, 1.0, 0.7974, 0.476, 0.7974, 0.476, 0.7974, 1.0, 0.7974, 0.476, 0.8924, 0.476, 0.8924, 0.476, 0.7974, 0.476, 0.8924, 0.476, 0.8987, 1.0, 0.8987, 1.0, 0.8924, 0.476, 0.0, 0.0, 0.8987, 1.0, 0.8987, 1.0, 0.8987, 1.0, 0.7974, 1.0, 0.7974, 1.0, 0.8987, 1.0, 0.7974, 1.0, 0.7974, 0.476, 0.7974, 0.476, 0.7974, 1.0, 0.7974, 1.0, 0.7974, 1.0, 0.7974, 1.0, 0.7974, 1.0, 0.8924, 0.476, 0.8987, 1.0, 0.8987, 1.0, 0.8924, 0.476, 0.8987, 1.0, 0.7974, 1.0, 0.8987, 1.0, 0.7974, 0.476, 0.8924, 0.476, 0.7974, 0.476, 0.8987, 1.0, 0.0, 0.0, 0.0, 0.0, 0.7974, 1.0, 0.7974, 0.476, 0.7974, 1.0, 0.7974, 1.0, 0.7974, 1.0, 0.7974, 1.0, 0.8924, 0.476, 0.8987, 1.0, 0.8924, 0.476, 0.7974, 1.0, 0.7974, 1.0, 0.7974, 1.0, 0.8924, 0.476, 1.0, 0.476, 1.0, 0.476, 0.8924, 0.476, 1.0, 1.0, 0.7974, 1.0, 0.7974, 1.0, 1.0, 1.0, 0.7974, 1.0, 0.8987, 1.0, 0.8987, 1.0, 0.7974, 1.0, 1.0, 0.476, 1.0, 1.0, 1.0, 1.0, 1.0, 0.476, 0.8987, 1.0, 0.8924, 0.476, 0.8924, 0.476, 0.8987, 1.0, 1.0, 1.0, 0.7974, 1.0, 0.7974, 1.0, 1.0, 1.0, 0.7974, 1.0, 0.8987, 1.0, 0.7974, 1.0, 0.8987, 1.0, 0.8924, 0.476, 0.8987, 1.0, 1.0, 0.476, 1.0, 1.0, 1.0, 1.0, 1.0, 0.476, 0.8987, 1.0, 0.8924, 0.476, 0.8924, 0.476, 0.8987, 1.0, 0.7974, 1.0, 0.8987, 1.0, 0.8987, 1.0, 0.7974, 1.0, 0.7974, 1.0, 0.7974, 1.0, 0.7974, 1.0, 0.7974, 1.0, 0.7974, 1.0, 0.7974, 1.0, 0.7974, 1.0, 1.0, 1.0, 0.7974, 1.0, 1.0, 1.0, 0.8924, 0.476, 1.0, 0.476, 0.8924, 0.476, 1.0, 0.476, 1.0, 1.0, 1.0, 0.476, 0.0, 0.0, 0.0, 0.0, 0.0, 0.0, 0.0, 0.0, 0.0, 0.0, 0.7974, 1.0, 0.7974, 1.0, 0.0, 0.0, 0.0, 0.0, 0.7974, 1.0, 0.0, 0.0, 0.0, 0.0, 0.0, 0.0, 0.0, 0.0, 0.0, 0.0, 0.0, 0.0, 0.0, 0.0, 0.0, 0.0, 0.7974, 1.0, 0.7974, 1.0, 0.7974, 1.0, 0.0, 0.0, 0.0, 0.0, 0.0, 0.0, 0.0, 0.0, 0.8987, 1.0, 0.8987, 1.0, 0.8987, 1.0, 0.7974, 0.476, 0.7974, 0.0, 0.7974, 0.0, 0.7974, 0.476, 1.0, 0.0, 1.0, 0.476, 1.0, 0.0, 0.8982, 0.0, 1.0, 0.0, 1.0, 0.0, 0.8982, 0.0, 0.8924, 0.476, 0.7974, 0.476, 0.7974, 0.476, 0.8924, 0.476, 1.0, 0.0, 1.0, 0.476, 1.0, 0.476, 1.0, 0.0, 0.8924, 0.476, 0.7974, 0.476, 0.7974, 0.476, 0.8924, 0.476, 0.7974, 0.476, 0.7974, 0.0, 0.7974, 0.476, 0.7974, 0.476, 0.7974, 0.0, 0.8982, 0.0, 0.7974, 0.476, 0.7974, 0.476, 0.8924, 0.476, 1.0, 0.0, 1.0, 0.476, 1.0, 0.476, 1.0, 0.0, 0.8982, 0.0, 1.0, 0.0, 1.0, 0.0, 0.8982, 0.0, 0.7974, 0.476, 0.7974, 0.0, 0.7974, 0.0, 0.7974, 0.476, 1.0, 0.0, 1.0, 0.476, 1.0, 0.476, 1.0, 0.0, 0.8924, 0.476, 0.7974, 0.476, 0.7974, 0.476, 0.8924, 0.476, 0.8982, 0.0, 1.0, 0.0, 1.0, 0.0, 0.8982, 0.0, 0.7974, 0.476, 0.7974, 0.0, 0.7974, 0.0, 0.7974, 0.476, 1.0, 0.476, 0.8924, 0.476, 0.8924, 0.476, 1.0, 0.476, 1.0, 0.476, 0.8924, 0.476, 0.8924, 0.476, 1.0, 0.476, 1.0, 0.476, 0.8924, 0.476, 0.8924, 0.476, 1.0, 0.476, 0.7974, 0.0, 0.8982, 0.0, 0.8982, 0.0, 0.7974, 0.0, 0.7974, 0.0, 0.8982, 0.0, 0.8982, 0.0, 0.7974, 0.0, 0.7974, 0.0, 0.8982, 0.0, 0.8982, 0.0, 0.7974, 0.0, 0.7974, 0.476, 1.0, 0.476, 0.8924, 0.476, 0.8982, 0.0, 1.0, 0.0, 0.7974, 0.476, 0.0, 0.0, 0.0, 0.0, 0.0, 0.0, 0.0, 0.0, 0.0, 0.0, 0.0, 0.0, 0.0, 0.0, 0.0, 0.0, 0.0, 0.0, 0.0, 0.0, 1.0, 1.0, 1.0, 1.0, 0.0, 0.0, 1.0, 1.0, 0.0, 0.0, 0.2753, 1.0, 0.2753, 1.0, 0.2753, 1.0, 0.2753, 1.0, 0.0, 0.0, 0.0, 0.0, 0.0, 0.0, 0.0, 0.0, 0.0, 0.0, 0.0, 0.0, 0.0, 0.0, 0.0, 0.0, 0.0, 0.0, 0.0, 0.0, 0.0, 0.0, 0.0, 1.0, 0.0, 1.0, 0.2753, 1.0, 0.2753, 1.0, 0.0, 0.0, 0.0, 0.0, 0.0, 0.0, 0.0, 0.0, 0.0, 0.0, 0.0, 0.0, 0.0, 0.0, 0.0, 0.0, 0.0, 0.0, 0.2753, 1.0, 0.2753, 1.0, 0.0, 0.0, 0.0, 0.0, 0.0, 0.0, 0.0, 0.0, 0.0, 0.0, 0.0, 0.0, 0.0, 0.0, 0.0, 0.0, 0.0, 0.0, 0.0, 0.0, 0.0, 0.0, 0.0, 0.0, 0.0, 1.0, 0.0, 1.0, 0.0, 0.0, 0.0, 1.0, 0.0, 0.0, 0.0, 1.0, 0.0, 0.0, 0.0, 0.0, 0.0, 0.0, 0.0, 1.0, 0.0, 1.0, 0.0, 1.0, 1.0, 1.0, 0.7974, 1.0, 1.0, 1.0, 1.0, 1.0, 1.0, 1.0, 1.0, 1.0, 1.0, 1.0, 0.7974, 1.0, 1.0, 1.0, 1.0, 1.0, 0.7974, 1.0, 1.0, 1.0, 0.7974, 1.0, 0.7974, 1.0, 1.0, 1.0, 1.0, 1.0, 1.0, 1.0, 1.0, 1.0, 1.0, 1.0, 0.08721, 0.0, 0.06181, 0.0, 0.0, 0.0, 0.0, 0.0, 0.1867, 0.0, 0.08721, 0.0, 0.0, 0.0, 0.2753, 0.0, 0.06181, 0.0, 0.2109, 0.0, 0.2753, 0.0, 0.0, 0.0, 0.2109, 0.0, 0.1867, 0.0, 0.2753, 0.0, 0.2753, 0.0, 0.0, 0.0, 0.0, 0.0, 0.0, 0.0, 0.0, 0.0, 0.0, 0.0, 0.0, 0.0, 0.2753, 0.0, 1.0, 0.0, 0.0, 0.0, 0.0, 0.0, 0.0, 0.0, 0.0, 0.0, 0.0, 0.0, 0.2753, 0.0, 0.2753, 0.0, 0.0, 0.0, 1.0, 0.0, 0.0, 0.0, 0.0, 0.0, 1.0, 0.0, 1.0, 0.0, 0.0, 0.0, 0.0, 0.0, 1.0, 0.0, 1.0, 0.0, 0.0, 0.0, 0.0, 0.0, 1.0, 0.0, 0.0, 0.0, 0.0, 0.0, 0.0, 0.0, 0.0, 0.0, 0.0, 0.0, 0.0, 0.0, 0.0, 0.0, 0.0, 0.0, 1.0, 0.0, 0.0, 0.0, 0.0, 0.0, 1.0, 0.0, 1.0, 0.0, 1.0, 0.0, 0.0, 0.0, 0.6376, 0.0, 0.2753, 0.0, 0.0, 0.0, 0.0, 0.0, 1.0, 1.0, 1.0, 1.0, 1.0, 1.0, 1.0, 1.0, 0.7974, 1.0, 0.0, 0.0, 0.7974, 1.0, 0.7974, 1.0, 0.7974, 1.0, 1.0, 1.0, 1.0, 1.0, 0.7974, 1.0, 1.0, 1.0, 0.7974, 1.0, 0.7974, 1.0, 1.0, 1.0, 1.0, 1.0, 0.7974, 1.0, 0.7974, 1.0, 1.0, 1.0, 0.7974, 1.0, 0.7974, 1.0, 0.0, 0.0, 0.7974, 1.0, 0.7974, 1.0, 1.0, 1.0, 1.0, 1.0, 0.7974, 1.0, 0.7974, 1.0, 0.0, 0.0, 0.7974, 1.0, 0.7974, 1.0, 0.7974, 1.0, 0.7974, 1.0, 0.7974, 1.0, 0.7974, 1.0, 0.7974, 1.0, 1.0, 1.0, 1.0, 1.0, 0.7974, 1.0, 1.0, 1.0, 1.0, 1.0, 1.0, 1.0, 1.0, 1.0, 0.7974, 1.0, 0.7974, 1.0, 0.7974, 1.0, 0.7974, 1.0, 0.7974, 1.0, 0.7974, 1.0, 0.7974, 1.0, 0.7974, 1.0, 1.0, 1.0, 1.0, 1.0, 1.0, 1.0, 1.0, 1.0, 1.0, 1.0, 1.0, 1.0, 0.0, 0.0, 1.0, 1.0, 1.0, 1.0, 1.0, 1.0, 1.0, 1.0, 0.0, 0.0, 1.0, 1.0, 1.0, 1.0, 0.0, 0.0, 0.0, 0.0, 1.0, 1.0, 0.0, 0.0, 0.0, 0.0, 1.0, 1.0, 0.7974, 1.0, 0.0, 0.0, 0.0, 0.0, 0.7974, 1.0, 0.4787, 1.0, 0.7974, 1.0, 0.0, 0.0, 0.7974, 1.0, 0.4787, 1.0, 0.0, 0.0, 0.4787, 1.0, 0.4787, 1.0, 0.0, 0.0, 0.7974, 1.0, 0.7974, 1.0, 0.7974, 1.0, 0.7974, 1.0, 0.7974, 1.0, 0.7974, 1.0, 1.0, 1.0, 0.7974, 1.0, 1.0, 1.0, 1.0, 1.0, 0.7974, 1.0, 1.0, 1.0, 1.0, 1.0, 1.0, 1.0, 1.0, 1.0, 0.7974, 1.0, 0.7974, 1.0, 0.7974, 1.0, 0.0, 0.0, 1.0, 1.0, 0.7974, 1.0, 1.0, 1.0, 1.0, 1.0, 1.0, 1.0, 1.0, 1.0, 1.0, 1.0, 0.7974, 1.0, 1.0, 1.0, 1.0, 1.0, 0.7974, 1.0, 1.0, 1.0, 1.0, 1.0, 1.0, 1.0, 0.0, 0.0, 0.7974, 1.0, 1.0, 1.0, 1.0, 1.0, 0.7974, 1.0, 1.0, 1.0, 1.0, 1.0, 1.0, 1.0, 1.0, 1.0, 1.0, 1.0, 0.0, 0.0, 1.0, 1.0, 1.0, 1.0, 0.7974, 1.0, 0.7974, 1.0, 0.7974, 1.0, 0.7974, 1.0, 0.7974, 1.0, 0.7974, 1.0, 0.7974, 1.0, 0.7974, 1.0, 1.0, 1.0, 1.0, 1.0, 1.0, 1.0, 1.0, 1.0, 1.0, 1.0, 0.7974, 1.0, 0.7974, 1.0, 1.0, 1.0, 0.7974, 1.0, 0.7974, 1.0, 0.7974, 1.0, 0.7974, 1.0, 0.7974, 1.0, 0.7974, 1.0, 0.7974, 1.0, 0.7974, 1.0, 1.0, 1.0, 1.0, 1.0, 1.0, 1.0, 1.0, 1.0, 1.0, 1.0, 1.0, 1.0, 1.0, 1.0, 1.0, 1.0, 0.7974, 1.0, 1.0, 1.0, 1.0, 1.0, 0.7974, 1.0, 1.0, 1.0, 1.0, 1.0, 1.0, 1.0, 1.0, 1.0, 1.0, 1.0, 1.0, 1.0, 1.0, 1.0, 1.0, 1.0, 0.7974, 1.0, 1.0, 1.0, 1.0, 1.0, 0.7974, 1.0, 0.7974, 1.0, 0.7974, 1.0, 0.7974, 1.0, 0.7974, 1.0, 0.7974, 1.0, 0.7974, 1.0, 0.7974, 1.0, 0.7974, 1.0, 1.0, 1.0, 0.7974, 1.0, 0.7974, 1.0, 1.0, 1.0, 0.7974, 1.0, 0.7974, 1.0, 0.7974, 1.0, 0.7974, 1.0, 0.7974, 1.0, 0.7974, 1.0, 0.7974, 1.0, 0.7974, 1.0, 0.7974, 1.0, 1.0, 1.0, 1.0, 1.0, 0.7974, 1.0, 1.0, 1.0, 1.0, 1.0, 1.0, 1.0, 0.7974, 1.0, 0.7974, 1.0, 0.7974, 1.0, 0.7974, 1.0, 1.0, 1.0, 0.7974, 1.0, 0.7974, 1.0, 1.0, 1.0, 1.0, 1.0, 1.0, 1.0, 1.0, 1.0, 1.0, 1.0, 0.7974, 1.0, 1.0, 1.0, 0.7974, 1.0, 0.7974, 1.0, 0.7974, 1.0, 0.7974, 1.0, 1.0, 1.0, 0.7974, 1.0, 1.0, 1.0, 0.7974, 1.0, 0.7974, 1.0, 0.7974, 1.0, 0.7974, 1.0, 0.7974, 1.0, 0.7974, 1.0, 0.7974, 1.0, 0.7974, 1.0, 0.7974, 1.0, 1.0, 1.0, 1.0, 1.0, 0.7974, 1.0, 1.0, 1.0, 1.0, 1.0, 1.0, 1.0, 1.0, 1.0, 1.0, 1.0, 1.0, 1.0, 1.0, 1.0, 1.0, 1.0, 1.0, 1.0, 0.7974, 1.0, 0.7974, 1.0, 1.0, 1.0, 0.7974, 1.0, 1.0, 1.0, 1.0, 1.0, 0.7974, 1.0, 0.7974, 1.0, 1.0, 1.0, 1.0, 1.0, 0.7974, 1.0, 0.7974, 1.0, 1.0, 1.0, 1.0, 1.0, 0.7974, 1.0, 1.0, 1.0, 1.0, 1.0, 1.0, 1.0, 1.0, 1.0, 1.0, 1.0, 1.0, 1.0, 1.0, 1.0, 1.0, 1.0, 1.0, 1.0, 0.7974, 1.0, 0.7974, 1.0, 1.0, 1.0, 0.7974, 1.0, 0.7974, 1.0, 0.7974, 1.0, 0.7974, 1.0, 0.7974, 1.0, 0.7974, 1.0, 0.7974, 1.0, 0.7974, 1.0, 0.7974, 1.0, 0.7974, 1.0, 0.7974, 1.0, 0.7974, 1.0, 0.7974, 1.0, 0.7974, 1.0, 0.7974, 1.0, 0.7974, 1.0, 0.7974, 1.0, 0.7974, 1.0, 0.7974, 1.0, 0.7974, 1.0, 0.7974, 1.0, 0.7974, 1.0, 0.7974, 1.0, 0.7974, 1.0, 0.7974, 1.0, 0.7974, 1.0, 0.7974, 1.0, 0.7974, 1.0, 0.7974, 1.0, 0.7974, 1.0, 0.7974, 1.0, 0.7974, 1.0, 0.7974, 1.0, 0.7974, 1.0, 0.7974, 1.0, 0.7974, 1.0, 0.7974, 1.0, 0.7974, 1.0, 0.7974, 1.0, 0.7974, 1.0, 0.7974, 1.0, 0.7974, 1.0, 0.7974, 1.0, 0.7974, 1.0, 0.7974, 1.0, 0.7974, 1.0, 0.7974, 1.0, 0.7974, 1.0, 1.0, 1.0, 1.0, 1.0, 1.0, 1.0, 1.0, 1.0, 1.0, 1.0, 1.0, 1.0, 1.0, 1.0, 1.0, 1.0, 1.0, 1.0, 1.0, 1.0, 1.0, 1.0, 1.0, 1.0, 1.0, 1.0, 1.0, 1.0, 1.0, 1.0, 1.0, 1.0, 1.0, 1.0, 1.0, 1.0, 1.0, 1.0, 1.0, 1.0, 1.0, 1.0, 1.0, 1.0, 1.0, 1.0, 1.0, 1.0, 1.0, 1.0, 1.0, 1.0, 1.0, 1.0, 1.0, 1.0, 1.0, 1.0, 1.0, 1.0, 1.0, 1.0, 1.0, 1.0, 1.0, 1.0, 1.0, 1.0, 1.0, 1.0, 1.0, 1.0, 1.0, 1.0, 1.0, 1.0, 1.0, 1.0, 1.0, 1.0, 1.0, 1.0, 1.0, 1.0, 1.0, 1.0, 1.0, 1.0, 1.0, 1.0, 1.0, 1.0, 1.0, 1.0, 1.0, 1.0, 0.0, 0.0, 0.7974, 1.0, 0.7974, 1.0, 0.0, 0.0, 0.7974, 1.0, 0.7974, 1.0, 0.0, 0.0, 1.0, 1.0, 1.0, 1.0, 0.0, 0.0, 1.0, 1.0, 1.0, 1.0, 0.0, 0.0, 0.0, 0.0, 0.2753, 0.0, 0.2753, 0.0])
me_dragon.materials.append(mat_body)
me_dragon.materials.append(mat_wing)
me_dragon.materials.append(mat_spike)
me_dragon.materials.append(mat_eye)
me_dragon.materials.append(mat_skin)
me_dragon.materials.append(mat_mouth)
me_dragon.use_remesh_preserve_volume = False
me_dragon.use_remesh_preserve_attributes = False
me_dragon.use_mirror_vertex_groups = False
me_dragon.update()
arm_armature = bpy.data.armatures.new('Armature')  # bones are not reproduced

# ---- objects
ob_light = bpy.data.objects.new('Light', light_light)
ob_camera = bpy.data.objects.new('Camera', cam_camera)
ob_dragon = bpy.data.objects.new('Dragon', me_dragon)
ob_armature = bpy.data.objects.new('Armature', arm_armature)

# ---- transforms, parenting, visibility, modifiers, constraints
ob_light.location = (12.95, -3.538, 13.65)
ob_light.rotation_euler = (0.6503, 0.05522, 1.866)
ob_light.lock_rotations_4d = False
ob_light.empty_display_type = 'ARROWS'
ob_light.color = (0.0, 0.0, 0.0, 0.0)
ob_light.lineart.crease_threshold = 0.0
ob_camera.location = (26.06, -24.55, 20.38)
ob_camera.rotation_euler = (1.109, 0.0, 0.8149)
ob_camera.lock_rotations_4d = False
ob_camera.empty_display_type = 'ARROWS'
ob_camera.color = (0.0, 0.0, 0.0, 0.0)
ob_camera.display_type = 'WIRE'
ob_camera.lineart.crease_threshold = 0.0
ob_dragon.parent = ob_armature
ob_dragon.location = (0.0, 0.0, 0.0)
ob_dragon.lineart.crease_threshold = 0.0
_vg = ob_dragon.vertex_groups.new(name='pelvis')
for _i, _w in zip([0, 1, 2, 3, 5, 13, 15, 28, 29, 53, 54, 58, 87, 88, 95, 101, 103, 122, 126, 131, 133, 140, 149, 161, 162, 163, 164, 191, 193, 195, 201, 202, 203, 204, 205, 229, 230, 232, 233, 234, 240, 336, 343, 344, 345, 346, 347, 365, 377, 379, 384], [0.1279, 0.07797, 0.8631, 0.2516, 0.07236, 0.08383, 0.7323, 0.5044, 1.0, 1.0, 0.501, 0.0, 0.03629, 0.4614, 0.1506, 0.6586, 0.07245, 0.2528, 0.06356, 0.209, 0.01694, 0.05664, 0.2288, 0.8937, 1.0, 1.0, 1.0, 0.1459, 0.03643, 0.004651, 0.03809, 0.09709, 0.2054, 0.2665, 0.4183, 0.1535, 0.0, 0.7409, 0.6294, 0.5813, 0.1414, 0.0345, 0.4683, 0.4686, 0.3455, 0.1119, 0.107, 0.01547, 0.1968, 0.02522, 0.4127]): _vg.add([_i], _w, 'REPLACE')
_vg = ob_dragon.vertex_groups.new(name='spine')
for _i, _w in zip([0, 1, 2, 3, 6, 7, 9, 13, 14, 15, 16, 18, 19, 21, 28, 54, 87, 88, 90, 118, 119, 122, 136, 137, 138, 140, 149, 161, 191, 192, 193, 194, 195, 196, 201, 202, 203, 204, 205, 216, 217, 218, 225, 226, 227, 228, 232, 233, 234, 240, 241, 245, 343, 344, 377, 384], [0.7882, 0.6728, 0.07771, 0.521, 0.9027, 0.5798, 0.06248, 0.8084, 0.1231, 0.177, 0.3925, 0.8326, 0.5846, 0.0282, 0.1036, 0.1422, 0.6004, 0.3141, 0.7513, 0.2778, 0.532, 0.2034, 0.07218, 0.5031, 0.01313, 0.05828, 0.03114, 0.1063, 0.6277, 0.2876, 0.1577, 0.5792, 0.2306, 0.07789, 0.6236, 0.5515, 0.49, 0.1006, 0.05656, 0.2305, 0.1165, 0.03269, 0.2026, 0.133, 0.145, 0.1763, 0.0538, 0.05968, 0.0559, 0.8586, 0.9702, 0.09039, 0.2551, 0.0743, 0.0001721, 0.05552]): _vg.add([_i], _w, 'REPLACE')
_vg = ob_dragon.vertex_groups.new(name='back')
for _i, _w in zip([1, 3, 6, 7, 8, 9, 14, 18, 19, 20, 21, 70, 71, 73, 90, 91, 118, 119, 120, 137, 138, 168, 169, 170, 171, 191, 192, 194, 201, 202, 216, 217, 218, 225, 226, 227, 228, 245, 246, 249], [0.09796, 0.01223, 0.02054, 0.2597, 0.4103, 0.2421, 0.006457, 0.09636, 0.2585, 0.7947, 0.3227, 0.03349, 0.02388, 0.06422, 0.1208, 0.8512, 0.08151, 0.2046, 0.7659, 0.2841, 0.6514, 0.04306, 0.0793, 0.09424, 0.06765, 0.05499, 0.09766, 0.1376, 0.07758, 0.01062, 0.502, 0.8835, 0.9673, 0.6406, 0.7966, 0.7696, 0.7145, 0.9096, 0.5278, 0.05503]): _vg.add([_i], _w, 'REPLACE')
_vg = ob_dragon.vertex_groups.new(name='neck')
for _i, _w in zip([1, 7, 8, 9, 19, 20, 21, 24, 25, 26, 27, 51, 52, 61, 70, 71, 72, 73, 91, 94, 100, 114, 120, 121, 138, 139, 154, 155, 156, 157, 158, 159, 160, 165, 166, 167, 168, 169, 170, 171, 172, 216, 217, 218, 225, 226, 227, 228, 243, 244, 245, 246, 248, 249], [0.003479, 0.08036, 0.5707, 0.6563, 0.04801, 0.1929, 0.6097, 0.468, 0.1156, 0.0, 0.07599, 0.0, 0.02327, 0.02058, 0.8305, 0.7606, 0.0, 0.8954, 0.1197, 0.1143, 0.0, 0.02067, 0.1903, 0.09074, 0.2945, 0.07271, 0.01374, 0.2733, 0.195, 0.3488, 0.2054, 0.1777, 0.14, 0.0, 0.0, 0.0594, 0.8831, 0.8273, 0.8044, 0.8098, 0.0, 0.2236, 0.0, 0.0, 0.1133, 0.01368, 0.02019, 0.05595, 0.05287, 0.06811, 0.0, 0.4584, 0.6123, 0.8636]): _vg.add([_i], _w, 'REPLACE')
_vg = ob_dragon.vertex_groups.new(name='head')
for _i, _w in zip([9, 24, 25, 26, 27, 50, 51, 52, 59, 60, 61, 62, 66, 67, 68, 69, 70, 71, 72, 73, 74, 94, 100, 104, 107, 113, 114, 115, 116, 117, 121, 139, 154, 155, 156, 157, 158, 159, 160, 165, 166, 167, 168, 169, 170, 171, 172, 215, 243, 244, 248, 249, 348, 349, 350, 351], [0.008276, 0.4896, 0.8496, 0.9618, 0.8884, 0.3391, 0.8836, 0.8847, 0.03359, 0.1184, 0.6685, 0.09664, 0.1036, 0.03888, 0.151, 0.2079, 0.1193, 0.1909, 1.0, 0.02591, 0.1234, 0.8338, 0.8736, 0.3279, 0.4247, 0.91, 0.8629, 0.7576, 0.689, 0.9901, 0.8659, 0.8858, 0.8809, 0.695, 0.7832, 0.629, 0.7632, 0.7908, 0.8353, 0.9271, 0.9102, 0.7519, 0.06705, 0.0881, 0.0941, 0.1148, 0.9094, 0.05302, 0.8666, 0.8999, 0.3554, 0.07705, 0.06988, 0.2669, 0.08184, 0.7484]): _vg.add([_i], _w, 'REPLACE')
_vg = ob_dragon.vertex_groups.new(name='Bone')
for _i, _w in zip([24, 26, 50, 51, 59, 60, 61, 62, 63, 68, 69, 74, 75, 76, 77, 79, 80, 81, 82, 94, 100, 104, 105, 106, 107, 108, 113, 114, 117, 165, 166, 167, 172, 212, 214, 215, 348, 349, 350, 351, 352, 353, 354, 355, 356, 357], [0.002024, 0.03823, 0.582, 0.1164, 0.9664, 0.8816, 0.2647, 0.1271, 0.01975, 0.849, 0.7921, 0.04984, 0.004512, 0.09326, 0.08294, 0.2171, 0.0779, 1.0, 0.5321, 0.01111, 0.1095, 0.6637, 0.09358, 0.05818, 0.5753, 1.0, 0.09, 0.02756, 0.00994, 0.07295, 0.08982, 0.1887, 0.09062, 0.02083, 0.5964, 0.08659, 0.9301, 0.6579, 0.9182, 0.2516, 0.07716, 0.07351, 0.07942, 0.06792, 0.06582, 0.06509]): _vg.add([_i], _w, 'REPLACE')
_vg = ob_dragon.vertex_groups.new(name='upper_mouth')
for _i, _w in zip([50, 59, 60, 62, 63, 68, 69, 74, 76, 77, 79, 80, 81, 82, 104, 105, 106, 108, 212, 214, 215, 348, 349, 350, 352, 353, 354, 355, 356, 357], [0.03237, 0.0, 0.0, 0.0, 0.9802, 0.0, 0.0, 0.0, 0.8778, 0.9135, 0.7363, 0.9118, 0.0, 0.4679, 0.008436, 0.8856, 0.9418, 0.0, 0.9792, 0.4036, 0.0, 0.0, 0.001574, 0.0, 0.9158, 0.926, 0.9078, 0.9321, 0.9342, 0.9349]): _vg.add([_i], _w, 'REPLACE')
_vg = ob_dragon.vertex_groups.new(name='bottom_jaw')
for _i, _w in zip([25, 27, 52, 60, 62, 64, 66, 67, 69, 74, 75, 76, 77, 78, 81, 82, 100, 104, 105, 107, 108, 111, 112, 113, 114, 115, 116, 117, 139, 154, 167, 213, 214, 215, 219, 222, 223, 224, 243, 244, 348, 349, 350, 351, 352, 353, 354, 358, 359], [0.005503, 0.003427, 0.06556, 0.0, 0.7531, 0.5294, 0.7801, 0.8948, 0.0, 0.8002, 0.866, 0.02891, 0.003608, 0.07228, 0.0, 0.0, 0.01696, 0.0, 0.02078, 0.0, 0.0, 0.05178, 0.361, 0.0, 0.05569, 0.1974, 0.2696, 0.0, 0.001425, 0.0638, 0.0, 0.5274, 0.0, 0.7959, 0.1284, 0.02117, 0.08079, 0.02411, 0.07102, 0.00342, 0.0, 0.01878, 0.0, 0.0, 0.007067, 0.0005046, 0.01277, 0.02542, 0.0566]): _vg.add([_i], _w, 'REPLACE')
_vg = ob_dragon.vertex_groups.new(name='bottom_mouth')
for _i, _w in zip([60, 62, 63, 64, 65, 66, 67, 69, 74, 75, 76, 77, 78, 81, 82, 105, 106, 108, 111, 112, 212, 213, 214, 215, 219, 220, 221, 222, 223, 224, 348, 350, 352, 353, 354, 355, 356, 357, 358, 359, 360, 361, 362, 363, 364], [0.0, 0.02321, 0.0, 0.4457, 0.9955, 0.08981, 0.05724, 0.0, 0.02649, 0.08309, 0.0, 0.0, 0.9247, 0.0, 0.0, 0.0, 0.0, 0.0, 0.9457, 0.6146, 0.0, 0.4574, 0.0, 0.06447, 0.8657, 0.9971, 0.9759, 0.9627, 0.915, 0.9623, 0.0, 0.0, 0.0, 0.0, 0.0, 0.0, 0.0, 0.0, 0.9606, 0.941, 0.999, 0.9826, 0.9778, 0.9973, 0.9891]): _vg.add([_i], _w, 'REPLACE')
_vg = ob_dragon.vertex_groups.new(name='shoulder.L')
for _i, _w in zip([0, 1, 2, 3, 6, 7, 8, 13, 14, 15, 16, 18, 19, 20, 21, 29, 54, 56, 87, 88, 90, 91, 101, 118, 119, 120, 122, 131, 136, 137, 138, 140, 149, 185, 186, 187, 188, 191, 192, 193, 194, 195, 196, 197, 198, 201, 202, 203, 204, 205, 206, 207, 208, 209, 210, 211, 217, 218, 225, 226, 227, 228, 232, 233, 234, 235, 236, 237, 238, 239, 241, 242, 245, 259, 260, 336, 337, 339, 343, 344], [0.01174, 0.08603, 0.001832, 0.06917, 0.01975, 0.03836, 0.0, 0.0, 0.8293, 0.0001879, 0.698, 0.0002822, 0.08019, 0.0, 0.0, 0.0, 0.06746, 0.0, 0.3239, 0.1969, 0.113, 0.0, 0.01198, 0.6264, 0.2451, 0.0, 0.5144, 0.01083, 0.9021, 0.1772, 0.0, 0.8719, 0.04888, 0.9223, 0.9337, 0.9954, 0.9884, 0.0868, 0.5912, 0.7644, 0.2338, 0.7221, 0.8997, 0.9605, 0.9572, 0.2222, 0.2658, 0.1786, 0.5632, 0.3541, 0.541, 0.3651, 0.4954, 0.3946, 0.4955, 0.3641, 0.0, 0.0, 0.009045, 0.01887, 0.04075, 0.03966, 0.08011, 0.1489, 0.1796, 0.9791, 0.9764, 0.9849, 0.9893, 0.9696, 0.001766, 0.9788, 0.0, 0.0, 0.0, 0.2996, 1.0, 0.0, 0.03102, 0.005388]): _vg.add([_i], _w, 'REPLACE')
_vg = ob_dragon.vertex_groups.new(name='arm.L')
for _i, _w in zip([16, 185, 186, 187, 188, 190, 197, 198, 199, 206, 207, 208, 209, 210, 211, 258, 261, 262, 264, 265, 280, 284, 285, 286, 317, 326, 336, 337], [0.01931, 0.5252, 0.06601, 0.4626, 0.3202, 0.9602, 0.02816, 0.5351, 0.8422, 0.9783, 0.996, 0.9146, 0.5551, 0.9472, 0.9392, 0.8937, 0.4289, 0.9007, 0.956, 0.002767, 0.1133, 0.2648, 0.1903, 0.2732, 0.03844, 0.07238, 0.4144, 0.0]): _vg.add([_i], _w, 'REPLACE')
_vg = ob_dragon.vertex_groups.new(name='wing_claw.L')
for _i, _w in zip([284, 317, 318, 319, 320, 321, 322, 323, 324, 325, 326, 327, 328, 329, 330, 331, 332, 333, 334, 335], [0.01212, 0.8625, 0.999, 0.9993, 0.9993, 0.9979, 0.9999, 0.9691, 0.9065, 0.9667, 0.9141, 0.9954, 0.9952, 0.9932, 0.9926, 0.9999, 0.9992, 0.9743, 0.9962, 0.9995]): _vg.add([_i], _w, 'REPLACE')
_vg = ob_dragon.vertex_groups.new(name='shoulder.R')
for _i, _w in zip([13, 47, 49, 84, 86, 99, 110, 163, 247], [0.0, 0.0, 0.0, 0.0, 0.0, 0.0, 0.0, 0.0, 0.0]): _vg.add([_i], _w, 'REPLACE')
_vg = ob_dragon.vertex_groups.new(name='arm.R')
_vg = ob_dragon.vertex_groups.new(name='wing_claw.R')
_vg = ob_dragon.vertex_groups.new(name='tail_1')
for _i, _w in zip([4, 5, 10, 17, 22, 28, 55, 56, 57, 58, 89, 92, 102, 103, 123, 124, 132, 133, 141, 142, 150, 174, 229, 230, 231, 259, 345, 347, 377, 384], [1.0, 0.7402, 0.1468, 0.7253, 0.1036, 0.01504, 0.8269, 1.0, 0.8101, 1.0, 0.8703, 0.1056, 0.7836, 0.6357, 0.7928, 0.09312, 0.6461, 0.3162, 0.7377, 0.1072, 0.7235, 0.01749, 0.737, 1.0, 0.822, 0.142, 0.1504, 0.1666, 0.0571, 0.0618]): _vg.add([_i], _w, 'REPLACE')
_vg = ob_dragon.vertex_groups.new(name='tail_2')
for _i, _w in zip([10, 11, 12, 17, 22, 23, 55, 56, 57, 89, 92, 93, 102, 123, 124, 125, 132, 141, 142, 143, 150, 173, 174, 175, 176, 177, 230, 231, 259, 260, 338, 339], [0.8168, 0.0, 0.1312, 0.002922, 0.8618, 0.04994, 0.1226, 0.0, 0.1446, 0.0279, 0.8694, 0.06798, 0.2164, 0.05553, 0.868, 0.05451, 0.3539, 0.004908, 0.8546, 0.05144, 0.2765, 0.7721, 0.8262, 0.8416, 0.7311, 0.5521, 0.0, 0.1674, 0.8452, 0.8905, 1.0, 0.9821]): _vg.add([_i], _w, 'REPLACE')
_vg = ob_dragon.vertex_groups.new(name='tail_3')
for _i, _w in zip([10, 11, 12, 22, 23, 30, 31, 32, 33, 93, 96, 124, 125, 127, 142, 143, 144, 173, 174, 175, 176, 177, 178, 179, 180, 181, 182, 183, 184, 260, 339, 340, 341], [0.007853, 1.0, 0.8612, 0.01163, 0.944, 0.1334, 0.07422, 0.07163, 0.0, 0.9204, 0.06699, 0.02309, 0.9354, 0.06604, 0.02022, 0.9398, 0.07467, 0.2113, 0.1383, 0.1473, 0.2566, 0.4365, 0.9512, 0.9192, 0.8876, 1.0, 0.9001, 0.9017, 0.8977, 0.1069, 0.03266, 1.095, 0.0]): _vg.add([_i], _w, 'REPLACE')
_vg = ob_dragon.vertex_groups.new(name='tail_4')
for _i, _w in zip([30, 31, 32, 33, 34, 35, 36, 37, 38, 40, 96, 97, 98, 127, 128, 129, 144, 145, 146, 178, 179, 180, 181, 182, 183, 184, 340, 341, 342], [0.8666, 0.9258, 0.9284, 1.0, 0.9176, 0.3018, 0.9065, 1.0, 0.07697, 0.03634, 0.933, 1.0, 0.0, 0.934, 1.0, 0.0, 0.9253, 1.0, 0.05999, 0.03696, 0.07641, 0.1013, 0.0, 0.09207, 0.09197, 0.09708, 0.0932, 1.0, 1.0]): _vg.add([_i], _w, 'REPLACE')
_vg = ob_dragon.vertex_groups.new(name='tail_5')
for _i, _w in zip([30, 31, 32, 33, 34, 35, 36, 37, 38, 39, 40, 41, 42, 43, 44, 45, 46, 48, 96, 97, 98, 127, 128, 129, 130, 144, 145, 146, 147, 148, 250, 251, 252, 253, 254, 256, 341, 342], [0.0, 0.0, 0.0, 0.0, 0.08128, 0.7457, 0.08933, 0.0, 0.9214, 1.0, 0.9239, 1.0, 0.491, 0.06108, 0.4523, 0.02502, 0.06959, 0.04145, 0.0, 0.0, 1.0, 0.0, 0.0, 1.0, 0.009665, 0.0, 0.0, 0.8678, 0.2681, 0.02385, 0.1429, 0.1301, 0.01598, 0.008685, 0.1276, 0.07248, 0.0, 0.0]): _vg.add([_i], _w, 'REPLACE')
_vg = ob_dragon.vertex_groups.new(name='tail_6')
for _i, _w in zip([39, 40, 41, 42, 43, 44, 45, 46, 47, 48, 49, 83, 84, 85, 86, 98, 99, 109, 110, 129, 130, 134, 135, 146, 147, 148, 152, 153, 247, 250, 251, 252, 253, 254, 255, 256, 257], [0.0, 0.0153, 0.0, 0.5082, 0.9411, 0.5446, 0.9626, 0.9299, 0.9773, 0.9537, 0.9882, 0.992, 0.9943, 0.9873, 0.9971, 0.0, 1.0, 0.9997, 0.994, 0.0, 0.9695, 0.9974, 0.9989, 0.07169, 0.7258, 0.9623, 0.9943, 0.9893, 0.9968, 0.8532, 0.8662, 0.9662, 0.97, 0.8681, 0.9842, 0.9285, 0.9913]): _vg.add([_i], _w, 'REPLACE')
_vg = ob_dragon.vertex_groups.new(name='thigh.L')
for _i, _w in zip([1, 3, 5, 17, 28, 53, 54, 55, 57, 58, 89, 95, 101, 102, 103, 123, 126, 131, 132, 133, 141, 149, 150, 151, 162, 164, 191, 202, 203, 204, 205, 229, 230, 232, 233, 234, 343, 344, 345, 346, 347, 365, 366, 367, 368, 369, 370, 371, 372, 377, 378, 379, 380, 381, 384, 385], [0.01609, 0.1048, 0.1516, 0.2406, 0.3103, 0.0, 0.2668, 0.01612, 0.02716, 0.0, 0.07345, 0.737, 0.2516, 0.0, 0.2797, 0.1397, 0.8792, 0.7239, 0.0, 0.6339, 0.2234, 0.6783, 0.0, 0.8654, 0.0, 0.0, 0.06141, 0.04251, 0.09813, 0.05359, 0.1305, 0.1022, 0.0, 0.1051, 0.1432, 0.1632, 0.1905, 0.3872, 0.4528, 0.8342, 0.6784, 0.8457, 0.906, 0.7371, 0.7611, 0.1506, 0.07218, 0.2088, 0.2237, 0.6624, 0.8057, 0.7574, 0.2121, 0.1865, 0.424, 0.9329]): _vg.add([_i], _w, 'REPLACE')
_vg = ob_dragon.vertex_groups.new(name='leg.L')
for _i, _w in zip([344, 345, 347, 365, 366, 367, 368, 369, 370, 371, 372, 373, 374, 375, 376, 377, 378, 379, 380, 381, 382, 383, 384, 386, 387, 388, 389, 390, 391, 392, 393, 394, 395, 396, 456, 457], [0.0059, 0.002864, 0.01585, 0.1133, 0.08732, 0.2158, 0.2155, 0.8415, 0.9262, 0.7711, 0.7601, 0.9217, 0.9469, 0.9165, 0.909, 0.04774, 0.1845, 0.1908, 0.7804, 0.7974, 0.933, 0.9173, 0.008711, 0.6582, 0.6395, 0.4981, 0.6912, 0.6319, 0.1915, 0.1829, 0.0567, 0.077, 0.1089, 0.1604, 0.4956, 0.5293]): _vg.add([_i], _w, 'REPLACE')
_vg = ob_dragon.vertex_groups.new(name='shin.L')
for _i, _w in zip([373, 374, 375, 376, 382, 383, 386, 387, 388, 389, 390, 391, 392, 393, 394, 395, 396, 397, 398, 399, 400, 401, 402, 403, 404, 405, 406, 407, 408, 409, 410, 411, 414, 415, 416, 417, 418, 419, 432, 433, 434, 435, 436, 437, 438, 439, 440, 441, 442, 443, 444, 445, 446, 447, 448, 449, 450, 451, 452, 453, 454, 455, 456, 457], [0.07107, 0.0459, 0.07353, 0.08177, 0.05615, 0.07356, 0.3347, 0.3553, 0.5, 0.3049, 0.3626, 0.7981, 0.8086, 0.9421, 0.9217, 0.8875, 0.8334, 0.8113, 0.7975, 0.8882, 0.8908, 0.9133, 0.8919, 0.2959, 0.2166, 0.1341, 0.0, 0.0, 0.0, 0.09133, 0.05361, 0.005946, 0.05697, 0.5326, 0.5326, 0.5326, 0.5326, 0.5326, 0.08025, 0.07924, 0.07791, 0.09102, 0.07439, 0.07167, 0.08083, 0.08089, 0.08065, 0.08166, 0.08216, 0.08071, 0.0, 0.108, 0.1018, 0.09939, 0.08751, 0.09823, 0.0, 0.0, 0.0, 0.0, 0.0, 0.0, 0.5037, 0.4684]): _vg.add([_i], _w, 'REPLACE')
_vg = ob_dragon.vertex_groups.new(name='thigh.R')
_vg = ob_dragon.vertex_groups.new(name='leg.R')
_vg = ob_dragon.vertex_groups.new(name='shin.R')
_vg = ob_dragon.vertex_groups.new(name='wing_3_1.L')
for _i, _w in zip([199, 200, 258, 261, 262, 265, 280, 281, 282, 283, 284, 285, 286, 300, 301, 302, 303, 304, 305, 317, 336, 337], [0.1341, 0.08969, 0.09414, 0.553, 0.09314, 0.9042, 0.7654, 0.01155, 0.0608, 0.994, 0.2249, 0.5494, 0.2305, 0.9982, 0.9974, 1.0, 0.9989, 0.9985, 0.9923, 0.0004271, 0.3222, 0.0]): _vg.add([_i], _w, 'REPLACE')
_vg = ob_dragon.vertex_groups.new(name='wing_3_2.L')
_vg = ob_dragon.vertex_groups.new(name='wing_3_3.L')
for _i, _w in zip([299, 306, 307, 308, 309, 310, 311, 312, 313, 314, 316], [0.1004, 0.9966, 0.9962, 0.9975, 0.9954, 0.9983, 0.9919, 1.043, 0.2388, 0.8524, 0.01886]): _vg.add([_i], _w, 'REPLACE')
_vg = ob_dragon.vertex_groups.new(name='wing_2_1.L')
for _i, _w in zip([189, 200, 263, 265, 266, 280, 281, 282, 284, 285, 286, 317], [0.09417, 0.7897, 0.1584, 0.06926, 0.05545, 0.1145, 0.9325, 0.8311, 0.2246, 0.06782, 0.2139, 0.002475]): _vg.add([_i], _w, 'REPLACE')
_vg = ob_dragon.vertex_groups.new(name='wing_2_2.L')
for _i, _w in zip([287, 288, 289, 290, 291, 292, 293, 294, 295, 296, 297, 298, 299, 312, 313, 314, 315, 316], [0.9959, 1.001, 1.001, 0.9982, 0.9969, 0.9997, 0.9964, 0.9967, 0.9878, 0.9922, 0.9611, 0.9811, 0.1781, 0.02322, 0.2947, 0.07392, 0.07033, 0.3193]): _vg.add([_i], _w, 'REPLACE')
_vg = ob_dragon.vertex_groups.new(name='wing_2_3.L')
for _i, _w in zip([299, 312, 313, 314, 315, 316], [0.602, 0.05391, 0.4372, 0.1078, 0.1267, 0.4049]): _vg.add([_i], _w, 'REPLACE')
_vg = ob_dragon.vertex_groups.new(name='wing_1_1.L')
for _i, _w in zip([189, 200, 263, 266, 267, 268, 269, 270, 271, 272, 281, 282, 284, 285, 286, 317, 324, 325], [0.8661, 0.09953, 0.8158, 0.9064, 0.8081, 0.05291, 0.9581, 0.9077, 0.9832, 0.9923, 0.01843, 0.07407, 0.2548, 0.1909, 0.2673, 0.0337, 0.07647, 0.004032]): _vg.add([_i], _w, 'REPLACE')
_vg = ob_dragon.vertex_groups.new(name='wing_1_2.L')
for _i, _w in zip([267, 268, 269, 270, 273, 274, 275, 276, 277, 278, 299, 315, 316], [0.1902, 0.9454, 0.03295, 0.09166, 1.0, 0.9992, 1.001, 0.9997, 0.9999, 1.0, 0.02158, 0.226, 0.06998]): _vg.add([_i], _w, 'REPLACE')
_vg = ob_dragon.vertex_groups.new(name='wing_1_3.L')
for _i, _w in zip([279, 299, 313, 315, 316], [0.9555, 0.08924, 0.01006, 0.5669, 0.1732]): _vg.add([_i], _w, 'REPLACE')
_vg = ob_dragon.vertex_groups.new(name='foot.L')
for _i, _w in zip([397, 398, 399, 400, 401, 402, 403, 404, 405, 406, 407, 408, 409, 410, 411, 412, 413, 414, 415, 416, 417, 418, 419, 420, 421, 422, 423, 424, 425, 426, 427, 428, 429, 430, 431, 432, 433, 434, 435, 436, 437, 438, 439, 440, 441, 442, 443, 444, 445, 446, 447, 448, 449, 450, 451, 452, 453, 454, 455], [0.1803, 0.1954, 0.111, 0.1073, 0.08215, 0.1007, 0.7012, 0.7816, 0.8656, 1.0, 1.0, 1.0, 0.9078, 0.946, 0.9719, 0.9842, 0.9766, 0.9427, 0.4674, 0.4674, 0.4674, 0.4674, 0.4674, 1.0, 0.9975, 0.9958, 0.9988, 0.998, 0.9918, 1.0, 1.0, 1.0, 1.0, 1.0, 1.0, 0.9194, 0.9206, 0.9217, 0.9088, 0.9254, 0.9281, 0.919, 0.9189, 0.9191, 0.9181, 0.9176, 0.9191, 1.0, 0.8914, 0.8975, 0.9002, 0.9121, 0.9012, 1.0, 1.0, 1.0, 1.0, 1.0, 1.0]): _vg.add([_i], _w, 'REPLACE')
_vg = ob_dragon.vertex_groups.new(name='wing_3_1.R')
_vg = ob_dragon.vertex_groups.new(name='wing_3_2.R')
_vg = ob_dragon.vertex_groups.new(name='wing_3_3.R')
_vg = ob_dragon.vertex_groups.new(name='wing_2_1.R')
_vg = ob_dragon.vertex_groups.new(name='wing_2_2.R')
_vg = ob_dragon.vertex_groups.new(name='wing_2_3.R')
_vg = ob_dragon.vertex_groups.new(name='wing_1_1.R')
_vg = ob_dragon.vertex_groups.new(name='wing_1_2.R')
_vg = ob_dragon.vertex_groups.new(name='wing_1_3.R')
_vg = ob_dragon.vertex_groups.new(name='foot.R')
_vg = ob_dragon.vertex_groups.new(name='hand_IK.L')
_m = ob_dragon.modifiers.new('Mirror', 'MIRROR')
_m.use_clip = True
_m = ob_dragon.modifiers.new('Armature', 'ARMATURE')
_m.object = ob_armature
ob_armature.location = (0.0, 0.0, 0.0)
ob_armature.show_in_front = True
ob_armature.lineart.crease_threshold = 0.0

# ---- collection membership
col_collection.objects.link(ob_light)
col_collection.objects.link(ob_camera)
col_collection.objects.link(ob_dragon)
col_collection.objects.link(ob_armature)

# ---- scene / render settings (as saved in the file)
scene.camera = ob_camera
scene.frame_start = 1; scene.frame_end = 250; scene.frame_set(1)
scene.render.engine = 'BLENDER_EEVEE_NEXT'
scene.cycles.use_denoising = False
scene.cycles.samples = 128
scene.cycles.sampling_pattern = 'TABULATED_SOBOL'
scene.cycles.use_adaptive_sampling = False
scene.cycles.use_light_tree = False
scene.view_settings.view_transform = 'Filmic'
bpy.context.view_layer.update()
